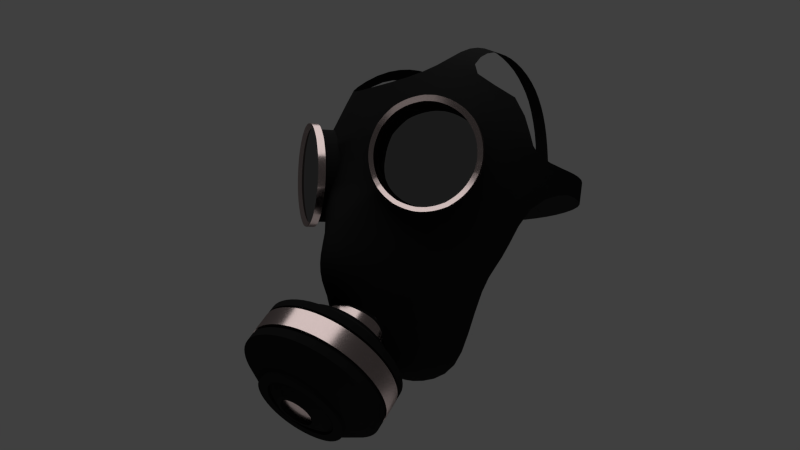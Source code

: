 # Source: gasmask.blend  (saved by Blender 2.73.0; exported with 4.5.12 LTS)
import bpy
from mathutils import Matrix  # noqa: F401  (used for matrix-valued properties, if any)

bpy.ops.wm.read_factory_settings(use_empty=True)
scene = bpy.context.scene
scene.name = 'Scene'

# ---- collections
col_collection_1 = bpy.data.collections.new('Collection 1'); scene.collection.children.link(col_collection_1)

# ---- materials (node trees are filled in below, after node groups)
mat_material_004 = bpy.data.materials.new('Material.004')
mat_material_004.alpha_threshold = 0.0
mat_material_004.roughness = 0.5
mat_material_005 = bpy.data.materials.new('Material.005')
mat_material_005.alpha_threshold = 0.0
mat_material_005.roughness = 0.5
mat_material_001 = bpy.data.materials.new('Material.001')
mat_material_001.alpha_threshold = 0.0
mat_material_001.roughness = 0.5
mat_material_002 = bpy.data.materials.new('Material.002')
mat_material_002.alpha_threshold = 0.0
mat_material_002.roughness = 0.5
mat_material_003 = bpy.data.materials.new('Material.003')
mat_material_003.alpha_threshold = 0.0
mat_material_003.roughness = 0.5

# ---- material node trees
mat_material_004.use_nodes = True; mat_material_004.node_tree.nodes.clear()
_N = mat_material_004.node_tree.nodes; _L = mat_material_004.node_tree.links
n0 = _N.new('ShaderNodeOutputMaterial'); n0.name = 'Material Output'; n0.location = (300, 300)
n1 = _N.new('ShaderNodeEmission'); n1.name = 'Emission'; n1.location = (110, 300)
n1.inputs[0].default_value = (0.8, 0.8, 0.8, 1.0)
n1.inputs[1].default_value = 2.0
_L.new(n1.outputs[0], n0.inputs[0])
n0.is_active_output = True
mat_material_005.use_nodes = True; mat_material_005.node_tree.nodes.clear()
_N = mat_material_005.node_tree.nodes; _L = mat_material_005.node_tree.links
n0 = _N.new('ShaderNodeOutputMaterial'); n0.name = 'Material Output'; n0.location = (300, 300)
n1 = _N.new('ShaderNodeBsdfDiffuse'); n1.name = 'Diffuse BSDF'; n1.location = (10, 300)
_L.new(n1.outputs[0], n0.inputs[0])
n0.is_active_output = True
mat_material_001.use_nodes = True; mat_material_001.node_tree.nodes.clear()
_N = mat_material_001.node_tree.nodes; _L = mat_material_001.node_tree.links
n0 = _N.new('ShaderNodeOutputMaterial'); n0.name = 'Material Output'; n0.location = (300, 300)
n1 = _N.new('ShaderNodeBsdfDiffuse'); n1.name = 'Diffuse BSDF'; n1.location = (10, 300)
n1.inputs[0].default_value = (0.007194, 0.007194, 0.007194, 1.0)
n1.inputs[1].default_value = 0.1062
_L.new(n1.outputs[0], n0.inputs[0])
n0.is_active_output = True
mat_material_002.use_nodes = True; mat_material_002.node_tree.nodes.clear()
_N = mat_material_002.node_tree.nodes; _L = mat_material_002.node_tree.links
n0 = _N.new('ShaderNodeOutputMaterial'); n0.name = 'Material Output'; n0.location = (300, 300)
n1 = _N.new('ShaderNodeBsdfGlass'); n1.name = 'Glass BSDF'; n1.location = (100, 300)
n1.distribution = 'BECKMANN'
n1.inputs[0].default_value = (0.2079, 0.2079, 0.2079, 1.0)
n1.inputs[2].default_value = 1.45
_L.new(n1.outputs[0], n0.inputs[0])
n0.is_active_output = True
mat_material_003.use_nodes = True; mat_material_003.node_tree.nodes.clear()
_N = mat_material_003.node_tree.nodes; _L = mat_material_003.node_tree.links
n0 = _N.new('ShaderNodeOutputMaterial'); n0.name = 'Material Output'; n0.location = (300, 300)
n1 = _N.new('ShaderNodeBsdfAnisotropic'); n1.name = 'Glossy BSDF'; n1.location = (100, 300)
n1.distribution = 'GGX'
n1.inputs[0].default_value = (0.4109, 0.3298, 0.3197, 1.0)
n1.inputs[1].default_value = 0.2236
_L.new(n1.outputs[0], n0.inputs[0])
n0.is_active_output = True

# ---- world
world_world = bpy.data.worlds.new('World'); scene.world = world_world
world_world.color = (0.05088, 0.05088, 0.05088)
world_world.use_sun_shadow = False
world_world.sun_shadow_jitter_overblur = 0.0
world_world.cycles.sampling_method = 'MANUAL'
world_world.cycles.sample_map_resolution = 256

# ---- cameras
cam_camera = bpy.data.cameras.new('Camera')
cam_camera.clip_end = 100.0
cam_camera.lens = 35.0
cam_camera.sensor_width = 32.0
cam_camera.sensor_height = 18.0
cam_camera.ortho_scale = 7.314
cam_camera.dof.focus_distance = 0.0

# ---- meshes
me_plane_002 = bpy.data.meshes.new('Plane.002')
me_plane_002.from_pydata([(-1.0, -1.0, 0.0), (1.0, -1.0, 0.0), (-1.0, 1.0, 0.0), (1.0, 1.0, 0.0)], [], [(0, 1, 3, 2)])
me_plane_002.materials.append(mat_material_004)
me_plane_002.use_remesh_preserve_volume = False
me_plane_002.use_remesh_preserve_attributes = False
me_plane_002.use_mirror_vertex_groups = False
me_plane_002.update()
me_plane_001 = bpy.data.meshes.new('Plane.001')
me_plane_001.from_pydata([(-1.0, -1.0, 0.0), (1.0, -1.0, 0.0), (-1.0, 1.0, 0.0), (1.0, 1.0, 0.0)], [], [(0, 1, 3, 2)])
me_plane_001.materials.append(mat_material_005)
me_plane_001.use_remesh_preserve_volume = False
me_plane_001.use_remesh_preserve_attributes = False
me_plane_001.use_mirror_vertex_groups = False
me_plane_001.update()
me_plane = bpy.data.meshes.new('Plane')
me_plane.from_pydata([(-0.6197, -0.2071, 0.4615), (0.0, 0.4167, 0.4175), (-0.6111, -0.1041, 0.4941), (-0.7639, -0.1041, 0.1993), (0.0, -0.6085, 0.2129), (-0.6173, -0.01223, 0.5013), (-0.7546, -0.2071, 0.1939), (-0.772, -0.01223, 0.2037), (-0.672, -0.402, 0.4151), (-0.6711, 0.1753, 0.5235), (-0.6642, -0.08915, 0.1456), (-0.6538, -0.2043, 0.1395), (-0.6732, 0.01345, 0.1505), (-0.7391, -0.5479, 0.3922), (-0.7595, 0.3415, 0.5505), (-0.8222, 0.1753, 0.2307), (-0.7707, -0.402, 0.2018), (-0.6718, -0.422, 0.1483), (-0.7386, -0.08915, 0.008482), (-0.7282, -0.2043, 0.002402), (-0.7293, 0.223, 0.1807), (-0.7477, 0.01345, 0.01341), (-0.7576, -0.5894, 0.3865), (-0.7617, 0.3482, 0.5537), (-0.9003, 0.3415, 0.2727), (-0.8091, -0.5479, 0.2218), (-0.7147, -0.585, 0.1707), (-0.7463, -0.422, 0.0112), (-0.773, -0.1017, 0.1054), (-0.7635, -0.2067, 0.09982), (-0.8166, 0.4086, 0.2275), (-0.8038, 0.223, 0.04358), (-0.7812, -0.008186, 0.1099), (-0.8189, -0.6817, 0.3823), (-0.858, 0.4995, 0.6343), (-0.9035, 0.3482, 0.2744), (-0.82, -0.5894, 0.2275), (-0.7269, -0.6313, 0.177), (-0.7891, -0.585, 0.03359), (-0.7799, -0.4051, 0.1078), (-0.8202, 0.4161, 0.2294), (-0.8911, 0.4086, 0.09042), (-0.8324, 0.1828, 0.1374), (0.0, -1.161, -0.1258), (-0.9887, 0.6237, 0.7116), (-1.013, 0.4995, 0.3339), (-0.8631, -0.6817, 0.2503), (-0.775, -0.7345, 0.2025), (-0.8013, -0.6313, 0.03997), (-0.819, -0.5538, 0.1283), (-0.874, -0.69, 0.1573), (-0.9427, 0.5851, 0.2959), (-0.8946, 0.4161, 0.09236), (-0.912, 0.3521, 0.1801), (-0.7805, -1.297, 0.2207), (-1.037, 0.6514, 0.7328), (-1.147, 0.6237, 0.4059), (-0.9006, -0.7621, 0.2703), (-0.817, -0.8243, 0.2249), (-0.8494, -0.7345, 0.06545), (-0.8301, -0.596, 0.1341), (-1.168, -1.059, 0.3152), (-1.092, 0.7238, 0.3764), (-1.017, 0.5851, 0.1588), (-0.9152, 0.3589, 0.1818), (-1.209, 0.6677, 0.3409), (-0.8669, -0.7621, 0.3869), (-0.7072, -1.851, 0.1089), (0.0, 1.442, 0.8228), (-1.192, 0.6514, 0.4306), (-0.9753, -0.8661, 0.3103), (-0.9004, -0.9405, 0.2695), (-0.8914, -0.8243, 0.08782), (-1.957, -1.164, 0.7436), (-0.9883, -0.8778, 0.2184), (-1.143, 0.7549, 0.4039), (-1.166, 0.7238, 0.2393), (-1.027, 0.513, 0.2424), (-2.337, 0.4503, 0.9501), (-0.9559, -0.8661, 0.4058), (0.0, -1.897, -0.4161), (-1.436, -1.897, 0.8511), (-0.8383, 1.512, 1.031), (-1.299, 0.7158, 0.4884), (-1.01, -0.9137, 0.3287), (-0.9386, -0.9937, 0.2901), (-0.9748, -0.9405, 0.1325), (-0.9122, -0.7719, 0.1777), (-1.533, -1.212, 0.5137), (-1.023, -0.9263, 0.2372), (-1.262, 0.8268, 0.4685), (-1.217, 0.7549, 0.2668), (-1.163, 0.6394, 0.3158), (-1.689, 0.807, 0.6003), (-0.9916, -0.9137, 0.4223), (-0.6388, -2.503, 0.0257), (-1.428, -1.194, 0.7951), (-1.278, -2.434, 0.8641), (-1.128, 0.7158, 0.8147), (-1.143, -1.038, 0.4005), (-1.087, -1.133, 0.3703), (-1.013, -0.9937, 0.1531), (-2.539, -0.3987, 1.059), (-1.832, -1.207, 0.6762), (-1.314, -1.148, 0.3946), (-1.159, -1.053, 0.3102), (-1.464, 0.7724, 0.5778), (-1.446, 0.89, 0.5684), (-1.336, 0.8268, 0.3314), (-2.004, 0.7321, 0.7705), (-1.486, 0.7909, 0.4909), (-1.126, -1.038, 0.4931), (0.0, -2.728, -0.3581), (-1.53, -1.208, 0.8918), (-1.386, -1.188, 0.7555), (-1.633, -2.538, 1.46), (-1.279, 0.7724, 0.9266), (-1.152, -1.044, 0.4054), (-1.097, -1.139, 0.3757), (-1.162, -1.133, 0.2332), (-2.538, -0.0109, 1.059), (-2.292, -0.9293, 0.926), (-2.037, -1.255, 0.7086), (-1.9, -1.301, 0.6346), (-1.657, -1.226, 0.5812), (-1.482, -1.206, 0.4861), (-1.332, -1.236, 0.3257), (-1.172, -1.139, 0.2387), (-1.636, 0.7913, 0.6705), (-1.638, 0.9112, 0.672), (-1.521, 0.89, 0.4313), (-1.318, 0.7332, 0.3998), (-1.881, 0.7746, 0.7041), (-2.158, 0.6378, 0.854), (-1.661, 0.8102, 0.5853), (-1.135, -1.044, 0.4982), (-0.5201, -3.153, 0.1465), (-0.5025, -3.134, 0.1172), (-0.4273, -3.083, 0.03911), (-0.3357, -3.031, -0.01733), (-0.2848, -3.016, -0.0416), (-0.7998, -3.339, 0.8719), (-1.677, -1.189, 1.023), (-1.51, -1.194, 0.6003), (-1.25, -1.131, 0.6201), (-1.46, -1.188, 0.5731), (-2.008, -1.826, 1.662), (-1.445, 0.7913, 1.029), (-1.295, -1.131, 0.4833), (-1.257, -1.236, 0.4628), (-2.487, 0.1803, 1.032), (-2.555, -0.2096, 1.068), (-2.487, -0.5993, 1.031), (-2.156, -1.056, 0.8521), (-2.085, -1.238, 0.7349), (-2.0, -1.149, 0.7676), (-1.962, -1.255, 0.8457), (-1.826, -1.301, 0.7717), (-1.708, -1.322, 0.5304), (-1.572, -1.307, 0.4564), (-1.516, -1.301, 0.4261), (-1.663, 0.7882, 0.6853), (-1.669, 0.9077, 0.6885), (-1.713, 0.9112, 0.5349), (-1.954, 0.8722, 0.6653), (-2.089, 0.8255, 0.7381), (-1.836, 0.7903, 0.6797), (-2.294, 0.511, 0.9268), (-2.258, 0.722, 0.8297), (-1.743, 0.9077, 0.5514), (-0.2313, -3.0, -0.06637), (-0.1179, -2.988, -0.102), (-4.304e-17, -2.993, -0.1235), (-0.5967, -3.397, 0.4398), (-0.6043, -3.347, 0.3796), (-0.5927, -3.261, 0.2985), (-0.5583, -3.196, 0.2038), (-1.632, -1.208, 0.6665), (-1.784, -1.147, 1.114), (-1.818, -1.133, 1.152), (-2.267, -1.953, 2.292), (-1.121, -3.375, 1.153), (-1.473, 0.7882, 1.043), (-1.442, -1.301, 0.5632), (-2.435, 0.2922, 1.003), (-2.619, 0.2202, 1.025), (-2.675, 0.01048, 1.055), (-2.694, -0.2075, 1.065), (-2.675, -0.415, 1.055), (-2.489, -0.5904, 1.033), (-2.404, -0.7752, 0.9865), (-2.002, -1.148, 0.7686), (-2.405, -0.997, 0.9087), (-2.256, -1.136, 0.8276), (-2.087, -1.237, 0.736), (-2.011, -1.238, 0.872), (-1.926, -1.147, 0.826), (-1.804, -1.189, 0.7598), (-1.634, -1.322, 0.6675), (-1.498, -1.307, 0.5935), (-1.807, 0.7718, 0.7632), (-1.83, 0.8894, 0.7755), (-1.904, 0.8894, 0.6385), (-1.88, 0.8722, 0.8023), (-2.014, 0.8255, 0.8752), (-2.407, 0.583, 0.9095), (-2.455, 0.5163, 0.9351), (-2.184, 0.722, 0.9668), (-0.4525, -4.147, 1.003), (-0.4532, -3.679, 0.6091), (-0.5025, -3.629, 0.5909), (-0.5583, -3.513, 0.5387), (-0.5927, -3.426, 0.4657), (-1.819, -1.132, 1.154), (-2.631, -1.085, 2.5), (-1.791, -2.682, 2.065), (-0.8156, -4.175, 1.329), (-1.248, 1.765, 1.477), (-1.657, 0.7564, 1.154), (-1.611, 0.7718, 1.132), (-2.405, 0.3566, 0.9867), (-2.562, 0.343, 0.9932), (-2.545, 0.2202, 1.162), (-2.601, 0.01048, 1.192), (-2.619, -0.2075, 1.202), (-2.601, -0.415, 1.192), (-2.674, -0.4254, 1.054), (-2.538, -0.4082, 1.059), (-2.621, -0.6251, 1.026), (-2.618, -0.6349, 1.024), (-2.527, -0.8279, 0.9751), (-2.33, -0.997, 1.046), (-2.181, -1.136, 0.9647), (-2.013, -1.237, 0.8731), (-1.969, -1.133, 0.8496), (-1.852, 0.7564, 0.7872), (-1.972, 0.7146, 0.8524), (-2.332, 0.583, 1.047), (-2.38, 0.5163, 1.072), (-2.529, 0.4136, 0.9753), (-2.124, 0.622, 0.9344), (-0.268, -3.823, 0.6649), (-0.3357, -3.787, 0.6484), (-0.4273, -3.721, 0.6084), (-2.406, -1.035, 1.885), (-1.216, -3.511, 1.323), (-1.774, 1.547, 1.719), (-2.487, 0.343, 1.13), (-2.447, 0.1728, 1.109), (-2.497, -0.01489, 1.136), (-2.514, -0.21, 1.145), (-2.497, -0.3957, 1.136), (-2.6, -0.4254, 1.191), (-2.547, -0.6251, 1.163), (-2.544, -0.6349, 1.161), (-2.453, -0.8279, 1.112), (-2.255, -0.9167, 1.005), (-2.122, -1.041, 0.9325), (-1.971, -1.132, 0.8505), (-2.257, 0.4976, 1.006), (-2.3, 0.4379, 1.029), (-2.454, 0.4136, 1.112), (-1.767, 0.7146, 1.236), (-0.748, -4.407, 1.624), (0.0, -4.152, 0.8447), (0.0, -3.927, 0.6559), (-1.969e-07, -3.927, 0.6559), (-0.1179, -3.894, 0.671), (-0.2313, -3.845, 0.6706), (-1.941, -1.041, 1.281), (-2.807, -0.17, 2.501), (-1.124, -4.278, 2.007), (-1.273, 2.242, 2.213), (-1.611, 2.097, 2.401), (-2.396, 0.2827, 1.081), (-2.24, 0.1728, 1.499), (-2.283, -0.01489, 1.537), (-2.3, -0.21, 1.546), (-2.497, -0.405, 1.135), (-2.449, -0.5838, 1.11), (-2.446, -0.5926, 1.108), (-2.365, -0.7654, 1.065), (-2.054, -0.9167, 1.385), (-2.063, 0.4976, 1.375), (-2.366, 0.3459, 1.065), (-1.918, 0.622, 1.32), (-0.5198, -4.334, 1.237), (0.0, -4.398, 1.146), (-2.41, -0.3697, 1.659), (-2.966, -0.374, 3.324), (-2.877, -0.8354, 3.324), (-1.473, -3.668, 1.967), (-2.254, 0.4425, 1.528), (-2.198, 0.2827, 1.457), (-2.291, -0.3957, 1.526), (-2.237, -0.5838, 1.508), (-2.234, -0.5926, 1.507), (-2.153, -0.7654, 1.462), (-2.115, 0.4379, 1.385), (-0.4987, -4.558, 2.039), (-2.764, 0.2033, 2.477), (-2.5, 1.108, 2.52), (-2.172, 0.3459, 1.436), (-2.29, -0.405, 1.526), (0.0, -4.591, 1.885), (-0.3667, -3.506, 0.01379), (-0.3907, -3.561, 0.07108), (-0.4233, -3.28, -0.1018), (0.0, -3.002, -0.1313), (-0.3989, -3.618, 0.1307), (-0.3907, -3.675, 0.1902), (-0.3667, -3.73, 0.2475), (-0.3276, -3.781, 0.3003), (-0.2749, -3.825, 0.3466), (-0.2108, -3.862, 0.3846), (-0.1377, -3.889, 0.4128), (-0.0583, -3.905, 0.4302), (0.0, -3.911, 0.436), (-0.0583, -3.331, -0.1689), (0.0, -3.325, -0.1747), (0.0, -3.265, -0.1172), (-0.0583, -3.271, -0.1113), (0.0, -3.851, 0.4936), (-0.0583, -3.845, 0.4877), (-0.1377, -3.829, 0.4704), (-0.2108, -3.802, 0.4421), (-0.2749, -3.765, 0.4042), (-0.3276, -3.721, 0.3579), (-0.3667, -3.67, 0.3051), (-0.3907, -3.615, 0.2478), (-0.3989, -3.558, 0.1882), (-0.3907, -3.501, 0.1286), (-0.3667, -3.446, 0.07135), (-0.3276, -3.396, 0.01856), (-0.2108, -3.315, -0.0657), (-0.1377, -3.288, -0.09392), (-0.2749, -3.351, -0.02772), (-0.239, -3.195, -0.1907), (-0.3372, -3.231, -0.1528), (-0.1179, -2.998, -0.1106), (-0.494, -3.34, -0.03963), (-0.5465, -3.408, 0.03128), (-0.5789, -3.481, 0.1082), (-0.5898, -3.558, 0.1882), (-0.5789, -3.635, 0.2682), (-0.5465, -3.709, 0.3452), (-0.494, -3.777, 0.4161), (-0.4233, -3.836, 0.4782), (-0.3372, -3.885, 0.5292), (-0.239, -3.922, 0.5671), (-0.1324, -3.944, 0.5904), (0.0, -3.951, 0.5983), (-0.1324, -3.173, -0.214), (0.0, -3.165, -0.2219), (0.0, -3.93, 0.6539), (-0.1179, -3.899, 0.6676), (-0.2313, -3.851, 0.6656), (-0.3357, -3.795, 0.6423), (-0.4273, -3.729, 0.6014), (-0.5025, -3.639, 0.5809), (-0.5583, -3.525, 0.5273), (-0.5927, -3.44, 0.4537), (-0.6043, -3.36, 0.3677), (-0.5927, -3.275, 0.2863), (-0.5583, -3.209, 0.1924), (-0.5025, -3.146, 0.1065), (-0.4273, -3.095, 0.02916), (-0.3357, -3.043, -0.02714), (-0.2313, -3.011, -0.07564), (-0.3276, -3.456, -0.03901), (-0.2108, -3.375, -0.1233), (-0.1377, -3.348, -0.1515), (-0.2749, -3.411, -0.08529), (-0.4929, -3.478, -0.01531), (-0.523, -3.547, 0.05624), (-0.5331, -3.618, 0.1307), (-0.523, -3.69, 0.2051), (-0.4929, -3.758, 0.2766), (-0.444, -3.821, 0.3426), (-0.3783, -3.877, 0.4004), (-0.2982, -3.922, 0.4478), (-0.2069, -3.956, 0.483), (-0.1077, -3.977, 0.5048), (0.0, -3.984, 0.5121), (-0.1077, -3.26, -0.2434), (0.0, -3.252, -0.2508), (-0.444, -3.415, -0.08126), (-0.2982, -3.314, -0.1865), (-0.2069, -3.28, -0.2217), (-0.3783, -3.36, -0.1391), (-0.4929, -3.524, -0.05934), (-0.523, -3.593, 0.01221), (-0.5331, -3.664, 0.08662), (-0.523, -3.736, 0.161), (-0.4929, -3.804, 0.2326), (-0.444, -3.867, 0.2985), (-0.3783, -3.923, 0.3563), (-0.2982, -3.968, 0.4038), (-0.2069, -4.002, 0.439), (-0.1077, -4.023, 0.4607), (0.0, -4.03, 0.4681), (-0.1077, -3.305, -0.2875), (0.0, -3.298, -0.2948), (-0.444, -3.461, -0.1253), (-0.2982, -3.36, -0.2305), (-0.2069, -3.326, -0.2658), (-0.3783, -3.406, -0.1831), (-0.8134, -3.463, -0.1815), (-0.8633, -3.577, -0.06293), (-0.8801, -3.695, 0.06036), (-0.8633, -3.813, 0.1836), (-0.8134, -3.927, 0.3022), (-0.7325, -4.031, 0.4114), (-0.6236, -4.123, 0.5072), (-0.491, -4.199, 0.5858), (-0.3396, -4.255, 0.6442), (-0.1754, -4.289, 0.6802), (0.0, -4.301, 0.6923), (-0.1753, -3.1, -0.5594), (0.0, -3.089, -0.5716), (-0.7325, -3.358, -0.2907), (-0.491, -3.191, -0.4651), (-0.3396, -3.135, -0.5235), (-0.6236, -3.266, -0.3865), (-0.8134, -3.439, -0.1584), (-0.8633, -3.553, -0.03983), (-0.8801, -3.671, 0.08345), (-0.8633, -3.789, 0.2067), (-0.8134, -3.903, 0.3253), (-0.7325, -4.007, 0.4345), (-0.6236, -4.099, 0.5303), (-0.491, -4.175, 0.6089), (-0.3396, -4.231, 0.6673), (-0.1754, -4.265, 0.7033), (0.0, -4.277, 0.7154), (-0.1753, -3.076, -0.5364), (0.0, -3.065, -0.5485), (-0.7325, -3.334, -0.2676), (-0.491, -3.167, -0.442), (-0.3396, -3.111, -0.5004), (-0.6236, -3.242, -0.3634), (-0.8481, -3.411, -0.1877), (-0.904, -3.538, -0.05476), (-0.9228, -3.671, 0.08345), (-0.904, -3.803, 0.2217), (-0.8481, -3.931, 0.3546), (-0.7574, -4.048, 0.477), (-0.6354, -4.151, 0.5844), (-0.4866, -4.236, 0.6725), (-0.3169, -4.298, 0.738), (-0.1328, -4.337, 0.7783), (0.0, -4.35, 0.7919), (-0.1328, -3.004, -0.6114), (0.0, -2.991, -0.625), (-0.7574, -3.293, -0.3101), (-0.4866, -3.106, -0.5056), (-0.3169, -3.043, -0.5711), (-0.6354, -3.19, -0.4175), (-0.8481, -3.448, -0.2233), (-0.904, -3.575, -0.09045), (-0.9228, -3.708, 0.04776), (-0.904, -3.84, 0.186), (-0.8481, -3.968, 0.3189), (-0.7574, -4.085, 0.4414), (-0.6354, -4.188, 0.5487), (-0.4866, -4.273, 0.6368), (-0.3169, -4.336, 0.7023), (-0.1328, -4.374, 0.7426), (0.0, -4.387, 0.7562), (-0.1328, -3.042, -0.6471), (0.0, -3.029, -0.6607), (-0.7574, -3.331, -0.3458), (-0.4866, -3.143, -0.5413), (-0.3169, -3.08, -0.6068), (-0.6354, -3.228, -0.4532), (-1.373, -3.53, -0.6204), (-1.456, -3.72, -0.4226), (-1.484, -3.917, -0.2168), (-1.456, -4.115, -0.01107), (-1.373, -4.304, 0.1868), (-1.238, -4.479, 0.3691), (-1.056, -4.633, 0.5289), (-0.8346, -4.758, 0.6601), (-0.582, -4.852, 0.7575), (-0.3079, -4.909, 0.8175), (0.0, -4.929, 0.8378), (-0.3079, -2.926, -1.251), (0.0, -2.906, -1.271), (-1.238, -3.356, -0.8027), (-0.8346, -3.077, -1.094), (-0.582, -2.983, -1.191), (-1.056, -3.202, -0.9625), (-1.373, -3.557, -0.6457), (-1.456, -3.747, -0.4478), (-1.484, -3.944, -0.2421), (-1.456, -4.141, -0.03634), (-1.373, -4.331, 0.1615), (-1.238, -4.506, 0.3438), (-1.056, -4.659, 0.5036), (-0.8346, -4.785, 0.6348), (-0.582, -4.878, 0.7323), (-0.3079, -4.936, 0.7923), (0.0, -4.955, 0.8125), (-0.3079, -2.952, -1.276), (0.0, -2.933, -1.297), (-1.238, -3.382, -0.828), (-0.8346, -3.103, -1.119), (-0.582, -3.01, -1.216), (-1.056, -3.229, -0.9878), (-1.373, -3.644, -0.7293), (-1.456, -3.834, -0.5315), (-1.484, -4.031, -0.3258), (-1.456, -4.228, -0.12), (-1.373, -4.418, 0.07784), (-1.238, -4.593, 0.2602), (-1.056, -4.746, 0.42), (-0.8346, -4.872, 0.5511), (-0.582, -4.965, 0.6486), (-0.3079, -5.023, 0.7086), (0.0, -5.042, 0.7289), (-0.3079, -3.039, -1.36), (0.0, -3.02, -1.38), (-1.238, -3.469, -0.9117), (-0.8346, -3.19, -1.203), (-0.582, -3.097, -1.3), (-1.056, -3.316, -1.071), (-1.325, -3.682, -0.6893), (-1.4, -3.853, -0.5111), (-1.425, -4.031, -0.3258), (-1.4, -4.209, -0.1404), (-1.325, -4.38, 0.03782), (-1.204, -4.537, 0.2021), (-1.04, -4.675, 0.346), (-0.8404, -4.789, 0.4642), (-0.6129, -4.873, 0.552), (-0.3659, -4.925, 0.606), (0.0, -4.942, 0.6243), (-0.3659, -3.138, -1.258), (0.0, -3.12, -1.276), (-1.204, -3.525, -0.8536), (-0.8404, -3.274, -1.116), (-0.6129, -3.189, -1.203), (-1.04, -3.387, -0.9975), (-1.325, -3.718, -0.723), (-1.4, -3.888, -0.5447), (-1.425, -4.066, -0.3594), (-1.4, -4.244, -0.174), (-1.325, -4.415, 0.004184), (-1.204, -4.572, 0.1684), (-1.04, -4.71, 0.3124), (-0.8404, -4.824, 0.4306), (-0.6129, -4.908, 0.5183), (-0.3659, -4.96, 0.5724), (0.0, -4.977, 0.5907), (-0.3659, -3.173, -1.291), (0.0, -3.155, -1.309), (-1.204, -3.56, -0.8872), (-0.8404, -3.309, -1.149), (-0.6129, -3.224, -1.237), (-1.04, -3.422, -1.031), (-1.375, -3.678, -0.7642), (-1.459, -3.868, -0.5658), (-1.487, -4.066, -0.3594), (-1.459, -4.264, -0.153), (-1.375, -4.454, 0.04543), (-1.24, -4.63, 0.2283), (-1.058, -4.783, 0.3886), (-0.8357, -4.91, 0.5202), (-0.5823, -5.003, 0.6179), (-0.3073, -5.061, 0.6781), (0.0, -5.081, 0.6984), (-0.3073, -3.071, -1.397), (0.0, -3.052, -1.417), (-1.24, -3.503, -0.9471), (-0.8356, -3.223, -1.239), (-0.5823, -3.129, -1.337), (-1.058, -3.349, -1.107), (-1.375, -3.977, -1.051), (-1.459, -4.168, -0.8528), (-1.487, -4.365, -0.6464), (-1.459, -4.563, -0.44), (-1.375, -4.754, -0.2416), (-1.24, -4.929, -0.05868), (-1.058, -5.083, 0.1016), (-0.8357, -5.209, 0.2332), (-0.5823, -5.303, 0.3309), (-0.3073, -5.36, 0.3911), (0.0, -5.38, 0.4115), (-0.3073, -3.371, -1.684), (0.0, -3.351, -1.704), (-1.24, -3.802, -1.234), (-0.8356, -3.522, -1.526), (-0.5823, -3.428, -1.624), (-1.058, -3.648, -1.394), (-1.354, -3.995, -1.033), (-1.433, -4.176, -0.8434), (-1.46, -4.365, -0.6464), (-1.433, -4.554, -0.4493), (-1.354, -4.736, -0.2598), (-1.224, -4.904, -0.08521), (-1.05, -5.05, 0.06786), (-0.8383, -5.171, 0.1935), (-0.5964, -5.26, 0.2868), (-0.3338, -5.315, 0.3443), (0.0, -5.334, 0.3637), (-0.3338, -3.415, -1.637), (0.0, -3.397, -1.656), (-1.224, -3.827, -1.208), (-0.8383, -3.56, -1.486), (-0.5963, -3.471, -1.58), (-1.05, -3.681, -1.361), (-1.354, -4.042, -1.078), (-1.433, -4.224, -0.8887), (-1.46, -4.413, -0.6916), (-1.433, -4.602, -0.4946), (-1.354, -4.783, -0.3051), (-1.224, -4.951, -0.1305), (-1.05, -5.098, 0.02259), (-0.8383, -5.218, 0.1482), (-0.5964, -5.308, 0.2416), (-0.3338, -5.363, 0.299), (0.0, -5.381, 0.3184), (-0.3338, -3.463, -1.682), (0.0, -3.444, -1.702), (-1.224, -3.875, -1.253), (-0.8383, -3.607, -1.531), (-0.5963, -3.518, -1.625), (-1.05, -3.728, -1.406), (-1.373, -4.027, -1.094), (-1.456, -4.216, -0.8967), (-1.483, -4.413, -0.6916), (-1.456, -4.609, -0.4866), (-1.373, -4.798, -0.2894), (-1.238, -4.973, -0.1076), (-1.057, -5.125, 0.05168), (-0.8362, -5.251, 0.1824), (-0.5844, -5.344, 0.2796), (-0.3112, -5.401, 0.3394), (0.0, -5.421, 0.3596), (-0.3112, -3.424, -1.723), (0.0, -3.405, -1.743), (-1.238, -3.853, -1.276), (-0.8362, -3.574, -1.566), (-0.5844, -3.481, -1.663), (-1.057, -3.7, -1.435), (-1.373, -4.156, -1.218), (-1.456, -4.345, -1.02), (-1.483, -4.542, -0.8153), (-1.456, -4.738, -0.6102), (-1.373, -4.927, -0.413), (-1.238, -5.102, -0.2312), (-1.057, -5.254, -0.07194), (-0.8362, -5.38, 0.05879), (-0.5844, -5.473, 0.1559), (-0.3112, -5.53, 0.2158), (0.0, -5.55, 0.236), (-0.3112, -3.553, -1.846), (0.0, -3.534, -1.866), (-1.238, -3.982, -1.399), (-0.8362, -3.703, -1.689), (-0.5844, -3.61, -1.786), (-1.057, -3.829, -1.559), (-0.8382, -4.597, -1.265), (-0.8916, -4.719, -1.138), (-0.9096, -4.846, -1.006), (-0.8916, -4.973, -0.8735), (-0.8382, -5.094, -0.7465), (-0.7515, -5.207, -0.6295), (-0.6348, -5.305, -0.5268), (-0.4927, -5.386, -0.4426), (-0.3305, -5.446, -0.3801), (-0.1545, -5.483, -0.3415), (0.0, -5.495, -0.3285), (-0.1545, -4.209, -1.67), (0.0, -4.197, -1.683), (-0.7515, -4.485, -1.382), (-0.4927, -4.306, -1.569), (-0.3305, -4.246, -1.631), (-0.6348, -4.387, -1.484), (-0.8382, -4.66, -1.325), (-0.8916, -4.782, -1.198), (-0.9096, -4.909, -1.066), (-0.8916, -5.036, -0.934), (-0.8382, -5.157, -0.8069), (-0.7515, -5.27, -0.6899), (-0.6348, -5.368, -0.5873), (-0.4927, -5.449, -0.503), (-0.3305, -5.509, -0.4405), (-0.1545, -5.546, -0.4019), (0.0, -5.558, -0.3889), (-0.1545, -4.272, -1.73), (0.0, -4.26, -1.743), (-0.7515, -4.548, -1.442), (-0.4927, -4.369, -1.629), (-0.3305, -4.309, -1.692), (-0.6348, -4.45, -1.545), (-0.6379, -4.711, -1.272), (-0.6803, -4.808, -1.171), (-0.6947, -4.909, -1.066), (-0.6803, -5.01, -0.9609), (-0.6379, -5.107, -0.8598), (-0.5689, -5.196, -0.7667), (-0.476, -5.274, -0.685), (-0.3629, -5.338, -0.618), (-0.2338, -5.386, -0.5682), (-0.09374, -5.416, -0.5375), (0.0, -5.426, -0.5272), (-0.09374, -4.402, -1.595), (0.0, -4.392, -1.605), (-0.5689, -4.622, -1.365), (-0.3629, -4.479, -1.514), (-0.2338, -4.431, -1.564), (-0.476, -4.543, -1.447), (-0.6379, -4.667, -1.23), (-0.6803, -4.764, -1.129), (-0.6947, -4.864, -1.023), (-0.6803, -4.965, -0.9183), (-0.6379, -5.062, -0.8172), (-0.5689, -5.151, -0.7241), (-0.476, -5.23, -0.6424), (-0.3629, -5.294, -0.5754), (-0.2338, -5.342, -0.5256), (-0.09374, -5.371, -0.4949), (0.0, -5.381, -0.4846), (-0.09374, -4.358, -1.552), (0.0, -4.348, -1.562), (-0.5689, -4.577, -1.323), (-0.3629, -4.435, -1.472), (-0.2338, -4.387, -1.521), (-0.476, -4.499, -1.404), (-0.3783, -4.845, -1.283), (-0.4037, -4.903, -1.222), (-0.4122, -4.963, -1.16), (-0.4037, -5.023, -1.097), (-0.3783, -5.081, -1.037), (-0.3372, -5.134, -0.9812), (-0.2819, -5.181, -0.9325), (-0.2145, -5.219, -0.8926), (-0.1375, -5.247, -0.8629), (-0.05407, -5.265, -0.8446), (0.0, -5.271, -0.8385), (-0.05406, -4.661, -1.475), (0.0, -4.655, -1.481), (-0.3372, -4.792, -1.338), (-0.2145, -4.707, -1.427), (-0.1375, -4.678, -1.456), (-0.2819, -4.745, -1.387), (-0.3093, -4.868, -1.259), (-0.3297, -4.914, -1.21), (-0.3366, -4.963, -1.16), (-0.3297, -5.011, -1.109), (-0.3093, -5.058, -1.06), (-0.2761, -5.101, -1.016), (-0.2314, -5.139, -0.9763), (-0.177, -5.169, -0.9441), (-0.1149, -5.192, -0.9201), (-0.04755, -5.207, -0.9054), (0.0, -5.211, -0.9004), (-0.04755, -4.719, -1.414), (0.0, -4.714, -1.419), (-0.2761, -4.825, -1.304), (-0.177, -4.756, -1.375), (-0.1149, -4.733, -1.399), (-0.2314, -4.787, -1.343), (-0.3093, -4.811, -1.204), (-0.3297, -4.857, -1.156), (-0.3366, -4.906, -1.105), (-0.3297, -4.954, -1.054), (-0.3093, -5.001, -1.006), (-0.2761, -5.044, -0.9609), (-0.2314, -5.082, -0.9216), (-0.177, -5.112, -0.8894), (-0.1149, -5.135, -0.8654), (-0.04755, -5.15, -0.8507), (0.0, -5.154, -0.8457), (-0.04755, -4.662, -1.359), (0.0, -4.657, -1.364), (-0.2761, -4.768, -1.249), (-0.177, -4.699, -1.32), (-0.1149, -4.676, -1.344), (-0.2314, -4.73, -1.288), (-0.3478, -1.875, -0.2632), (-0.3838, -1.228, -0.004684), (-0.3142, -2.508, -0.3236), (-0.4982, -3.784, 0.4233), (-0.5858, -3.637, 0.2708), (-0.597, -3.558, 0.1882), (-0.4982, -3.333, -0.04687), (-0.3365, -3.221, -0.1636), (-0.2351, -3.933, 0.5792), (-0.1252, -3.16, -0.2268), (-0.4253, -3.845, 0.4874), (-0.3365, -3.896, 0.5401), (-0.5524, -3.713, 0.3502), (-0.2351, -3.183, -0.2027), (-0.1252, -3.956, 0.6032), (-0.4253, -3.271, -0.111), (0.0, -3.152, -0.2349), (-0.5524, -3.403, 0.02629), (-0.5858, -3.479, 0.1057), (0.0, -3.964, 0.6114), (-0.6734, -2.173, 0.06778), (-1.358, -2.162, 0.8575), (-1.823, -2.177, 1.563), (0.0, -2.298, -0.4668), (-2.032, -2.313, 2.18), (-0.3312, -2.187, -0.3398), (-0.8818, -0.7219, 0.2603), (-0.8429, -0.7219, 0.3846), (-0.1739, -1.886, -0.3615), (-0.796, -0.7794, 0.2137), (-0.8704, -0.7794, 0.07664), (-0.8931, -0.731, 0.1675), (-0.1571, -2.618, -0.3627), (-0.3103, -3.024, -0.02946), (-0.1919, -1.195, -0.06526), (-0.1656, -2.243, -0.4251), (-2.852, -0.3798, 3.796), (-2.79, -0.8406, 3.78), (-1.155, 2.485, 2.873), (-1.499, 2.323, 2.97), (-2.587, -0.3992, 4.546), (-2.512, -0.8604, 4.534), (-2.182, -0.4191, 5.16), (-2.121, -0.8857, 5.13), (-1.456, -0.435, 5.754), (-1.401, -0.9038, 5.691), (-0.7013, -0.4463, 6.062), (-0.6111, -0.9179, 6.001), (0.0, -0.4497, 6.101), (0.0, -0.9214, 6.04), (-1.082, 2.547, 3.433), (-1.428, 2.364, 3.498), (-1.009, 2.495, 3.923), (-1.359, 2.321, 3.957), (-0.9188, 2.323, 4.477), (-1.274, 2.153, 4.485), (-0.8061, 2.088, 4.917), (-1.151, 1.914, 4.972), (-0.7152, 1.798, 5.291), (-1.045, 1.595, 5.328), (-0.5453, 1.359, 5.685), (-0.9216, 1.253, 5.63), (-0.4279, 0.9163, 5.936), (-0.7975, 0.7912, 5.884), (-0.2664, 0.1596, 6.13), (-0.6612, 0.0536, 6.082), (-1.659, -0.208, 0.5835)], [], [(0, 8, 13, 4), (6, 0, 2, 3), (3, 2, 5, 7), (0, 6, 16, 8), (6, 3, 10, 11), (3, 7, 12, 10), (9, 5, 2, 1), (7, 5, 9, 15), (16, 6, 11, 17), (11, 10, 18, 19), (7, 15, 20, 12), (10, 12, 21, 18), (8, 16, 25, 13), (15, 9, 14, 24), (25, 16, 17, 26), (17, 11, 19, 27), (19, 18, 28, 29), (15, 24, 30, 20), (12, 20, 31, 21), (18, 21, 32, 28), (4, 13, 22), (23, 35, 24, 14), (36, 25, 26, 37), (26, 17, 27, 38), (27, 19, 29, 39), (24, 35, 40, 30), (20, 30, 41, 31), (21, 31, 42, 32), (847, 103, 124, 88), (22, 36, 46, 33), (36, 22, 13, 25), (34, 45, 35, 23), (46, 36, 37, 47), (37, 26, 38, 48), (38, 27, 39, 49), (35, 45, 51, 40), (30, 40, 52, 41), (31, 41, 53, 42), (34, 44, 56, 45), (807, 46, 47, 810), (47, 37, 48, 59), (48, 38, 49, 60), (45, 56, 62, 51), (40, 51, 63, 52), (41, 52, 64, 53), (808, 807, 57, 66), (808, 815, 43, 33), (815, 809, 80, 43), (1, 34, 23, 14), (56, 44, 55, 69), (70, 57, 58, 71), (810, 47, 59, 811), (59, 48, 60, 50), (56, 69, 75, 62), (51, 62, 76, 63), (52, 63, 77, 64), (81, 113, 142, 178), (69, 55, 98, 83), (84, 70, 71, 85), (70, 79, 66, 57), (71, 58, 72, 86), (811, 59, 50, 812), (69, 83, 90, 75), (62, 75, 91, 76), (63, 76, 92, 77), (94, 111, 135, 54), (816, 813, 112, 804), (802, 97, 95, 801), (82, 182, 147, 116), (99, 84, 85, 100), (84, 94, 79, 70), (85, 71, 86, 101), (86, 72, 87, 74), (101, 86, 74, 89), (83, 106, 107, 90), (75, 90, 108, 91), (76, 91, 65, 92), (54, 135, 144), (802, 81, 146, 803), (83, 98, 116, 106), (117, 99, 100, 118), (99, 111, 94, 84), (100, 85, 101, 119), (122, 123, 103, 73), (126, 127, 61, 104), (127, 119, 105, 61), (119, 101, 89, 105), (106, 128, 129, 107), (90, 107, 130, 108), (91, 108, 131, 65), (95, 136, 137), (97, 141, 173, 174), (96, 143, 177, 113), (114, 145, 143, 96), (97, 115, 181, 141), (148, 117, 118, 149), (117, 135, 111, 99), (118, 100, 119, 127), (154, 122, 73, 155), (156, 157, 123, 122), (123, 158, 124, 103), (158, 159, 88, 124), (159, 160, 125, 88), (160, 126, 104, 125), (149, 118, 127, 126), (116, 147, 128, 106), (128, 161, 162, 129), (107, 129, 163, 130), (108, 130, 110, 131), (164, 165, 109, 132), (165, 168, 133, 109), (163, 169, 93, 134), (130, 163, 134, 110), (112, 140, 170, 171), (113, 177, 197, 142), (144, 148, 145, 114), (146, 81, 178, 179), (803, 805, 215, 115), (145, 148, 149, 183), (135, 117, 148, 144), (185, 186, 120, 150), (186, 187, 151, 120), (187, 188, 102, 151), (192, 193, 153, 121), (194, 154, 155, 191), (195, 156, 122, 154), (196, 197, 157, 156), (157, 198, 158, 123), (198, 199, 159, 158), (199, 183, 160, 159), (183, 149, 126, 160), (128, 147, 182, 161), (161, 200, 201, 162), (129, 162, 169, 163), (202, 164, 132, 166), (203, 204, 165, 164), (169, 202, 166, 93), (205, 206, 78, 167), (168, 205, 167, 133), (204, 207, 168, 165), (216, 208, 209, 210), (142, 197, 196, 178), (177, 143, 199, 198), (143, 145, 183, 199), (180, 146, 244, 214), (141, 181, 245, 216), (115, 215, 245, 181), (217, 218, 219, 182), (221, 185, 150, 184), (222, 223, 186, 185), (223, 224, 187, 186), (224, 225, 188, 187), (188, 226, 227, 102), (228, 229, 152, 189), (229, 230, 190, 152), (230, 192, 121, 190), (193, 194, 191, 153), (231, 232, 193, 192), (233, 195, 154, 194), (234, 196, 156, 195), (197, 177, 198, 157), (182, 219, 200, 161), (200, 235, 203, 201), (162, 201, 202, 169), (201, 203, 164, 202), (235, 236, 204, 203), (237, 238, 206, 205), (206, 239, 220, 78), (207, 237, 205, 168), (236, 240, 207, 204), (208, 241, 242), (178, 196, 234, 179), (179, 234, 258, 213), (246, 292, 298, 283), (218, 235, 200, 219), (239, 221, 184, 220), (247, 222, 185, 221), (248, 249, 223, 222), (249, 250, 224, 223), (250, 251, 225, 224), (225, 252, 226, 188), (226, 228, 189, 227), (253, 254, 229, 228), (254, 255, 230, 229), (255, 231, 192, 230), (232, 233, 194, 193), (256, 257, 232, 231), (258, 234, 195, 233), (235, 218, 262, 236), (259, 260, 238, 237), (238, 261, 239, 206), (240, 259, 237, 207), (236, 262, 285, 240), (216, 263, 286, 208), (208, 264, 265, 266, 267), (244, 296, 295, 288), (271, 263, 216), (246, 217, 272, 273), (261, 247, 221, 239), (274, 248, 222, 247), (251, 278, 252, 225), (252, 253, 228, 226), (279, 280, 254, 253), (280, 281, 255, 254), (281, 256, 231, 255), (257, 258, 233, 232), (260, 284, 261, 238), (287, 264, 208), (288, 270, 214, 244), (214, 270, 289, 290), (291, 271, 245), (284, 274, 247, 261), (275, 248, 274, 293), (276, 249, 248, 275), (277, 250, 249, 276), (294, 251, 250, 277), (251, 294, 303, 278), (278, 279, 253, 252), (279, 295, 296, 280), (280, 296, 297, 281), (257, 269, 213, 258), (282, 256, 281, 297), (269, 257, 256, 282), (283, 259, 240, 285), (298, 260, 259, 283), (260, 298, 302, 284), (287, 208, 286), (263, 299, 304, 286), (271, 299, 263), (270, 288, 292, 300), (246, 301, 300, 292), (293, 274, 284, 302), (288, 294, 277, 276), (278, 303, 295, 279), (304, 287, 286), (292, 293, 302, 298), (288, 295, 303, 294), (313, 312, 378, 379), (330, 331, 306, 309), (325, 326, 313, 314), (171, 172, 308, 339), (792, 791, 347, 348), (348, 347, 326, 325), (794, 790, 352, 337), (795, 789, 349, 350), (796, 788, 338, 307), (798, 787, 340, 341), (790, 797, 353, 352), (786, 799, 342, 343), (793, 785, 344, 345), (791, 784, 346, 347), (789, 792, 348, 349), (788, 794, 337, 338), (800, 795, 350, 351), (787, 796, 307, 340), (799, 798, 341, 342), (785, 786, 343, 344), (784, 793, 345, 346), (346, 345, 328, 327), (344, 343, 330, 329), (342, 341, 332, 331), (338, 337, 335, 334), (351, 350, 323, 322), (340, 307, 336, 333), (352, 353, 320, 321), (349, 348, 325, 324), (307, 338, 334, 336), (347, 346, 327, 326), (345, 344, 329, 328), (337, 352, 321, 335), (343, 342, 331, 330), (341, 340, 333, 332), (350, 349, 324, 323), (170, 171, 339, 368), (139, 814, 140, 170, 368, 367), (138, 139, 367, 366), (137, 138, 366, 365), (176, 136, 137, 365, 364), (175, 176, 364, 363), (174, 175, 363, 362), (212, 173, 174, 362, 361), (211, 212, 361, 360), (210, 211, 360, 359), (243, 209, 210, 359, 358), (242, 243, 358, 357), (268, 241, 242, 357, 356), (267, 268, 356, 355), (266, 267, 355, 354), (335, 321, 318, 371), (321, 320, 319, 318), (322, 323, 316, 317), (331, 332, 305, 306), (328, 329, 310, 311), (327, 328, 311, 312), (332, 333, 369, 305), (323, 324, 315, 316), (333, 336, 372, 369), (336, 334, 370, 372), (334, 335, 371, 370), (324, 325, 314, 315), (329, 330, 309, 310), (326, 327, 312, 313), (383, 382, 399, 400), (369, 372, 389, 386), (310, 309, 375, 376), (312, 311, 377, 378), (309, 306, 374, 375), (315, 314, 380, 381), (372, 370, 387, 389), (305, 369, 386, 373), (317, 316, 382, 383), (314, 313, 379, 380), (316, 315, 381, 382), (371, 318, 384, 388), (306, 305, 373, 374), (311, 310, 376, 377), (318, 319, 385, 384), (370, 371, 388, 387), (400, 399, 416, 417), (388, 384, 401, 405), (373, 386, 403, 390), (382, 381, 398, 399), (374, 373, 390, 391), (377, 376, 393, 394), (389, 387, 404, 406), (379, 378, 395, 396), (376, 375, 392, 393), (387, 388, 405, 404), (386, 389, 406, 403), (378, 377, 394, 395), (375, 374, 391, 392), (384, 385, 402, 401), (381, 380, 397, 398), (380, 379, 396, 397), (417, 416, 433, 434), (405, 401, 418, 422), (390, 403, 420, 407), (399, 398, 415, 416), (391, 390, 407, 408), (394, 393, 410, 411), (406, 404, 421, 423), (396, 395, 412, 413), (393, 392, 409, 410), (404, 405, 422, 421), (403, 406, 423, 420), (395, 394, 411, 412), (392, 391, 408, 409), (401, 402, 419, 418), (398, 397, 414, 415), (397, 396, 413, 414), (434, 433, 450, 451), (422, 418, 435, 439), (407, 420, 437, 424), (416, 415, 432, 433), (408, 407, 424, 425), (411, 410, 427, 428), (423, 421, 438, 440), (413, 412, 429, 430), (410, 409, 426, 427), (421, 422, 439, 438), (420, 423, 440, 437), (412, 411, 428, 429), (409, 408, 425, 426), (418, 419, 436, 435), (415, 414, 431, 432), (414, 413, 430, 431), (451, 450, 467, 468), (439, 435, 452, 456), (424, 437, 454, 441), (433, 432, 449, 450), (425, 424, 441, 442), (428, 427, 444, 445), (440, 438, 455, 457), (430, 429, 446, 447), (427, 426, 443, 444), (438, 439, 456, 455), (437, 440, 457, 454), (429, 428, 445, 446), (426, 425, 442, 443), (435, 436, 453, 452), (432, 431, 448, 449), (431, 430, 447, 448), (468, 467, 484, 485), (456, 452, 469, 473), (441, 454, 471, 458), (450, 449, 466, 467), (442, 441, 458, 459), (445, 444, 461, 462), (457, 455, 472, 474), (447, 446, 463, 464), (444, 443, 460, 461), (455, 456, 473, 472), (454, 457, 474, 471), (446, 445, 462, 463), (443, 442, 459, 460), (452, 453, 470, 469), (449, 448, 465, 466), (448, 447, 464, 465), (485, 484, 501, 502), (473, 469, 486, 490), (458, 471, 488, 475), (467, 466, 483, 484), (459, 458, 475, 476), (462, 461, 478, 479), (474, 472, 489, 491), (464, 463, 480, 481), (461, 460, 477, 478), (472, 473, 490, 489), (471, 474, 491, 488), (463, 462, 479, 480), (460, 459, 476, 477), (469, 470, 487, 486), (466, 465, 482, 483), (465, 464, 481, 482), (502, 501, 518, 519), (490, 486, 503, 507), (475, 488, 505, 492), (484, 483, 500, 501), (476, 475, 492, 493), (479, 478, 495, 496), (491, 489, 506, 508), (481, 480, 497, 498), (478, 477, 494, 495), (489, 490, 507, 506), (488, 491, 508, 505), (480, 479, 496, 497), (477, 476, 493, 494), (486, 487, 504, 503), (483, 482, 499, 500), (482, 481, 498, 499), (519, 518, 535, 536), (507, 503, 520, 524), (492, 505, 522, 509), (501, 500, 517, 518), (493, 492, 509, 510), (496, 495, 512, 513), (508, 506, 523, 525), (498, 497, 514, 515), (495, 494, 511, 512), (506, 507, 524, 523), (505, 508, 525, 522), (497, 496, 513, 514), (494, 493, 510, 511), (503, 504, 521, 520), (500, 499, 516, 517), (499, 498, 515, 516), (536, 535, 552, 553), (524, 520, 537, 541), (509, 522, 539, 526), (518, 517, 534, 535), (510, 509, 526, 527), (513, 512, 529, 530), (525, 523, 540, 542), (515, 514, 531, 532), (512, 511, 528, 529), (523, 524, 541, 540), (522, 525, 542, 539), (514, 513, 530, 531), (511, 510, 527, 528), (520, 521, 538, 537), (517, 516, 533, 534), (516, 515, 532, 533), (553, 552, 569, 570), (541, 537, 554, 558), (526, 539, 556, 543), (535, 534, 551, 552), (527, 526, 543, 544), (530, 529, 546, 547), (542, 540, 557, 559), (532, 531, 548, 549), (529, 528, 545, 546), (540, 541, 558, 557), (539, 542, 559, 556), (531, 530, 547, 548), (528, 527, 544, 545), (537, 538, 555, 554), (534, 533, 550, 551), (533, 532, 549, 550), (570, 569, 586, 587), (558, 554, 571, 575), (543, 556, 573, 560), (552, 551, 568, 569), (544, 543, 560, 561), (547, 546, 563, 564), (559, 557, 574, 576), (549, 548, 565, 566), (546, 545, 562, 563), (557, 558, 575, 574), (556, 559, 576, 573), (548, 547, 564, 565), (545, 544, 561, 562), (554, 555, 572, 571), (551, 550, 567, 568), (550, 549, 566, 567), (587, 586, 603, 604), (575, 571, 588, 592), (560, 573, 590, 577), (569, 568, 585, 586), (561, 560, 577, 578), (564, 563, 580, 581), (576, 574, 591, 593), (566, 565, 582, 583), (563, 562, 579, 580), (574, 575, 592, 591), (573, 576, 593, 590), (565, 564, 581, 582), (562, 561, 578, 579), (571, 572, 589, 588), (568, 567, 584, 585), (567, 566, 583, 584), (604, 603, 620, 621), (592, 588, 605, 609), (577, 590, 607, 594), (586, 585, 602, 603), (578, 577, 594, 595), (581, 580, 597, 598), (593, 591, 608, 610), (583, 582, 599, 600), (580, 579, 596, 597), (591, 592, 609, 608), (590, 593, 610, 607), (582, 581, 598, 599), (579, 578, 595, 596), (588, 589, 606, 605), (585, 584, 601, 602), (584, 583, 600, 601), (621, 620, 637, 638), (609, 605, 622, 626), (594, 607, 624, 611), (603, 602, 619, 620), (595, 594, 611, 612), (598, 597, 614, 615), (610, 608, 625, 627), (600, 599, 616, 617), (597, 596, 613, 614), (608, 609, 626, 625), (607, 610, 627, 624), (599, 598, 615, 616), (596, 595, 612, 613), (605, 606, 623, 622), (602, 601, 618, 619), (601, 600, 617, 618), (638, 637, 654, 655), (626, 622, 639, 643), (611, 624, 641, 628), (620, 619, 636, 637), (612, 611, 628, 629), (615, 614, 631, 632), (627, 625, 642, 644), (617, 616, 633, 634), (614, 613, 630, 631), (625, 626, 643, 642), (624, 627, 644, 641), (616, 615, 632, 633), (613, 612, 629, 630), (622, 623, 640, 639), (619, 618, 635, 636), (618, 617, 634, 635), (655, 654, 671, 672), (643, 639, 656, 660), (628, 641, 658, 645), (637, 636, 653, 654), (629, 628, 645, 646), (632, 631, 648, 649), (644, 642, 659, 661), (634, 633, 650, 651), (631, 630, 647, 648), (642, 643, 660, 659), (641, 644, 661, 658), (633, 632, 649, 650), (630, 629, 646, 647), (639, 640, 657, 656), (636, 635, 652, 653), (635, 634, 651, 652), (672, 671, 688, 689), (660, 656, 673, 677), (645, 658, 675, 662), (654, 653, 670, 671), (646, 645, 662, 663), (649, 648, 665, 666), (661, 659, 676, 678), (651, 650, 667, 668), (648, 647, 664, 665), (659, 660, 677, 676), (658, 661, 678, 675), (650, 649, 666, 667), (647, 646, 663, 664), (656, 657, 674, 673), (653, 652, 669, 670), (652, 651, 668, 669), (689, 688, 705, 706), (677, 673, 690, 694), (662, 675, 692, 679), (671, 670, 687, 688), (663, 662, 679, 680), (666, 665, 682, 683), (678, 676, 693, 695), (668, 667, 684, 685), (665, 664, 681, 682), (676, 677, 694, 693), (675, 678, 695, 692), (667, 666, 683, 684), (664, 663, 680, 681), (673, 674, 691, 690), (670, 669, 686, 687), (669, 668, 685, 686), (706, 705, 722, 723), (694, 690, 707, 711), (679, 692, 709, 696), (688, 687, 704, 705), (680, 679, 696, 697), (683, 682, 699, 700), (695, 693, 710, 712), (685, 684, 701, 702), (682, 681, 698, 699), (693, 694, 711, 710), (692, 695, 712, 709), (684, 683, 700, 701), (681, 680, 697, 698), (690, 691, 708, 707), (687, 686, 703, 704), (686, 685, 702, 703), (723, 722, 739, 740), (711, 707, 724, 728), (696, 709, 726, 713), (705, 704, 721, 722), (697, 696, 713, 714), (700, 699, 716, 717), (712, 710, 727, 729), (702, 701, 718, 719), (699, 698, 715, 716), (710, 711, 728, 727), (709, 712, 729, 726), (701, 700, 717, 718), (698, 697, 714, 715), (707, 708, 725, 724), (704, 703, 720, 721), (703, 702, 719, 720), (740, 739, 756, 757), (728, 724, 741, 745), (713, 726, 743, 730), (722, 721, 738, 739), (714, 713, 730, 731), (717, 716, 733, 734), (729, 727, 744, 746), (719, 718, 735, 736), (716, 715, 732, 733), (727, 728, 745, 744), (726, 729, 746, 743), (718, 717, 734, 735), (715, 714, 731, 732), (724, 725, 742, 741), (721, 720, 737, 738), (720, 719, 736, 737), (757, 756, 773, 774), (745, 741, 758, 762), (730, 743, 760, 747), (739, 738, 755, 756), (731, 730, 747, 748), (734, 733, 750, 751), (746, 744, 761, 763), (736, 735, 752, 753), (733, 732, 749, 750), (744, 745, 762, 761), (743, 746, 763, 760), (735, 734, 751, 752), (732, 731, 748, 749), (741, 742, 759, 758), (738, 737, 754, 755), (737, 736, 753, 754), (777, 780, 778, 779, 775, 776, 774, 773, 772, 771, 770, 769, 768, 767, 766, 765, 764), (762, 758, 775, 779), (747, 760, 777, 764), (756, 755, 772, 773), (748, 747, 764, 765), (751, 750, 767, 768), (763, 761, 778, 780), (753, 752, 769, 770), (750, 749, 766, 767), (761, 762, 779, 778), (760, 763, 780, 777), (752, 751, 768, 769), (749, 748, 765, 766), (758, 759, 776, 775), (755, 754, 771, 772), (754, 753, 770, 771), (801, 95, 783, 806), (54, 67, 781, 782), (79, 54, 782, 66), (245, 271, 216), (215, 291, 245), (97, 174, 175, 176), (95, 97, 176, 136), (173, 141, 211, 212), (141, 216, 210, 211), (209, 208, 242, 243), (241, 208, 267, 268), (783, 95, 139), (813, 783, 139, 814), (139, 95, 137, 138), (172, 112, 171), (359, 360, 793, 784), (361, 362, 786, 785), (363, 364, 798, 799), (365, 366, 796, 787), (354, 355, 795, 800), (367, 368, 794, 788), (356, 357, 792, 789), (358, 359, 784, 791), (360, 361, 785, 793), (362, 363, 799, 786), (339, 308, 797, 790), (364, 365, 787, 798), (366, 367, 788, 796), (355, 356, 789, 795), (368, 339, 790, 794), (357, 358, 791, 792), (67, 801, 806, 781), (146, 180, 805, 803), (97, 802, 803, 115), (81, 802, 801, 67), (809, 816, 804, 80), (781, 806, 816, 809), (112, 813, 814, 140), (806, 783, 813, 816), (72, 811, 812, 87), (58, 810, 811, 72), (782, 781, 809, 815), (66, 782, 815, 808), (33, 46, 807, 808), (57, 807, 810, 58), (290, 289, 817, 818), (273, 272, 819, 820), (818, 817, 821, 822), (822, 821, 823, 824), (824, 823, 825, 826), (826, 825, 827, 828), (828, 827, 829, 830), (820, 819, 831, 832), (832, 831, 833, 834), (834, 833, 835, 836), (836, 835, 837, 838), (838, 837, 839, 840), (840, 839, 841, 842), (842, 841, 843, 844), (844, 843, 845, 846), (827, 846, 845, 829), (293, 292, 276, 275), (292, 288, 276), (282, 297, 296, 244), (269, 282, 244, 213), (244, 146, 179, 213), (54, 96, 113, 81), (67, 54, 81), (96, 54, 144, 114), (79, 94, 54), (43, 4, 22, 33), (2, 0, 4, 1), (14, 9, 1), (68, 44, 34, 1), (82, 55, 44, 68), (55, 82, 116, 98), (82, 217, 182), (217, 246, 262, 218), (262, 246, 283, 285), (93, 847, 110, 134), (132, 847, 93, 166), (133, 847, 132, 109), (78, 847, 133, 167), (184, 847, 78, 220), (120, 847, 184, 150), (102, 847, 120, 151), (847, 190, 121, 153), (227, 189, 847, 102), (189, 152, 190, 847), (847, 153, 191, 155), (103, 847, 155, 73), (847, 88, 125, 104), (847, 104, 61, 105), (847, 105, 89, 74), (847, 74, 87, 812), (847, 812, 50, 60), (847, 60, 49, 39), (847, 39, 29, 28), (847, 28, 32, 42), (847, 42, 53, 64), (847, 64, 77, 92), (847, 92, 65, 131), (110, 847, 131)])
me_plane.polygons.foreach_set('use_smooth', [True] * 789)
me_plane.polygons.foreach_set('material_index', [0, 0, 0, 0, 2, 2, 0, 0, 2, 2, 2, 2, 0, 0, 2, 2, 2, 2, 2, 2, 0, 0, 2, 2, 2, 2, 2, 2, 1, 0, 0, 0, 2, 2, 2, 2, 2, 2, 0, 2, 2, 2, 2, 2, 2, 0, 0, 0, 0, 0, 2, 2, 2, 2, 2, 2, 0, 0, 2, 0, 2, 2, 2, 2, 2, 0, 0, 0, 0, 2, 0, 2, 2, 2, 2, 2, 2, 0, 0, 0, 2, 0, 2, 2, 2, 2, 2, 2, 2, 2, 0, 0, 0, 0, 0, 2, 0, 2, 2, 2, 2, 2, 2, 2, 2, 0, 2, 2, 2, 2, 2, 2, 2, 0, 0, 0, 0, 0, 2, 0, 2, 2, 2, 2, 2, 2, 2, 2, 2, 2, 2, 0, 2, 2, 2, 2, 2, 2, 2, 2, 0, 0, 2, 2, 0, 0, 0, 0, 2, 2, 2, 2, 2, 2, 2, 2, 2, 2, 2, 2, 2, 0, 2, 2, 2, 2, 2, 2, 2, 2, 0, 0, 0, 0, 0, 2, 2, 2, 2, 2, 2, 2, 2, 2, 2, 2, 2, 2, 0, 2, 2, 2, 0, 0, 0, 0, 0, 0, 2, 2, 2, 2, 2, 2, 2, 2, 2, 0, 0, 0, 0, 2, 0, 0, 0, 0, 0, 2, 0, 0, 0, 0, 0, 0, 0, 0, 0, 0, 0, 0, 0, 0, 0, 0, 0, 0, 0, 0, 2, 2, 0, 2, 2, 2, 2, 2, 2, 2, 2, 2, 2, 2, 2, 2, 2, 2, 2, 2, 2, 2, 2, 2, 2, 2, 2, 2, 2, 2, 2, 2, 2, 2, 2, 0, 0, 0, 0, 0, 0, 0, 0, 0, 0, 0, 0, 0, 0, 0, 2, 2, 2, 2, 2, 2, 2, 2, 2, 2, 2, 2, 2, 2, 0, 0, 0, 0, 0, 0, 0, 0, 0, 0, 0, 0, 0, 0, 0, 0, 0, 0, 0, 0, 0, 0, 0, 0, 0, 0, 0, 0, 0, 0, 0, 0, 0, 0, 0, 0, 0, 0, 0, 0, 0, 0, 0, 0, 0, 0, 0, 0, 0, 0, 0, 0, 0, 0, 0, 0, 0, 0, 0, 0, 0, 0, 0, 0, 0, 0, 0, 0, 0, 0, 0, 0, 0, 0, 0, 0, 0, 0, 0, 0, 0, 0, 0, 0, 0, 0, 0, 0, 0, 0, 0, 0, 0, 0, 0, 0, 0, 0, 0, 0, 0, 0, 0, 0, 0, 0, 0, 0, 0, 0, 0, 0, 0, 0, 0, 0, 0, 0, 0, 0, 0, 0, 0, 0, 0, 0, 0, 0, 0, 0, 0, 0, 0, 0, 0, 0, 0, 0, 0, 0, 0, 0, 0, 0, 0, 0, 0, 0, 0, 0, 0, 0, 0, 0, 0, 0, 0, 0, 0, 0, 2, 0, 0, 0, 0, 0, 0, 0, 0, 0, 0, 0, 0, 0, 0, 0, 2, 2, 2, 2, 2, 2, 2, 2, 2, 2, 2, 2, 2, 2, 2, 2, 2, 2, 2, 2, 2, 2, 2, 2, 2, 2, 2, 2, 2, 2, 2, 2, 0, 2, 2, 2, 2, 2, 2, 2, 2, 2, 2, 2, 2, 2, 2, 2, 0, 0, 0, 0, 0, 0, 0, 0, 0, 0, 0, 0, 0, 0, 0, 0, 0, 0, 0, 0, 0, 0, 0, 0, 0, 0, 0, 0, 0, 0, 0, 0, 0, 0, 0, 0, 0, 0, 0, 0, 0, 0, 0, 0, 0, 0, 0, 0, 0, 0, 0, 0, 0, 0, 0, 0, 0, 0, 0, 0, 0, 0, 0, 0, 0, 0, 0, 0, 0, 0, 0, 0, 0, 0, 0, 0, 0, 0, 0, 0, 0, 0, 0, 0, 0, 0, 0, 0, 0, 0, 0, 0, 0, 0, 0, 0, 0, 0, 0, 0, 0, 0, 0, 0, 0, 0, 0, 0, 0, 0, 0, 0, 0, 0, 0, 0, 0, 0, 0, 0, 0, 0, 0, 0, 0, 0, 0, 0, 0, 0, 0, 0, 0, 0, 0, 0, 0, 0, 0, 0, 0, 0, 0, 0, 2, 0, 0, 0, 0, 0, 0, 0, 0, 0, 0, 0, 0, 0, 0, 0, 0, 0, 0, 0, 0, 0, 0, 0, 0, 0, 0, 0, 0, 0, 0, 2, 2, 2, 2, 2, 2, 2, 2, 2, 2, 2, 2, 2, 2, 2, 2, 0, 0, 0, 0, 0, 0, 0, 0, 2, 2, 0, 0, 0, 2, 0, 0, 0, 0, 0, 0, 0, 0, 0, 0, 0, 0, 0, 0, 0, 0, 0, 0, 0, 0, 0, 0, 0, 0, 0, 0, 0, 0, 0, 0, 0, 0, 0, 0, 1, 1, 1, 1, 1, 1, 1, 1, 1, 1, 1, 1, 1, 1, 1, 1, 1, 1, 1, 1, 1, 1, 1, 1])
me_plane.materials.append(mat_material_001)
me_plane.materials.append(mat_material_002)
me_plane.materials.append(mat_material_003)
me_plane.use_remesh_preserve_volume = False
me_plane.use_remesh_preserve_attributes = False
me_plane.use_mirror_vertex_groups = False
me_plane.update()
me_sphere = bpy.data.meshes.new('Sphere')
me_sphere.from_pydata([(-0.1951, 0.0, 0.9808), (-0.3827, 0.0, 0.9239), (-0.5556, 0.0, 0.8315), (-0.7071, 0.0, 0.7071), (-0.8315, 0.0, 0.5556), (-0.9239, 0.0, 0.3827), (-0.9808, 0.0, 0.1951), (-1.0, 0.0, 7.55e-08), (-0.9807, -3.7e-05, -0.1952), (-0.9189, -0.006035, -0.3909), (-0.8243, -0.0186, -0.502), (-0.7006, -0.03366, -0.6318), (-0.5523, -0.06764, -0.7391), (-0.3421, -0.08194, -1.018), (-0.1708, -0.03719, -1.057), (-0.1913, 0.03806, 0.9808), (-0.3753, 0.07466, 0.9239), (-0.5449, 0.1084, 0.8315), (-0.6935, 0.1379, 0.7071), (-0.8155, 0.1622, 0.5556), (-0.9061, 0.1802, 0.3827), (-0.9619, 0.1913, 0.1951), (-0.9808, 0.1951, 7.55e-08), (-0.9579, 0.1877, -0.2098), (-0.8657, 0.1435, -0.527), (-0.7566, 0.1001, -0.7204), (-0.6472, 0.05755, -0.7912), (-0.5201, 0.004455, -0.8486), (-0.323, -0.01774, -1.09), (-0.1609, -0.007429, -1.084), (-0.1802, 0.07466, 0.9808), (-0.3536, 0.1464, 0.9239), (-0.5133, 0.2126, 0.8315), (-0.6533, 0.2706, 0.7071), (-0.7682, 0.3182, 0.5556), (-0.8536, 0.3536, 0.3827), (-0.9061, 0.3753, 0.1951), (-0.9239, 0.3827, 7.55e-08), (-0.8958, 0.3661, -0.2332), (-0.7843, 0.2869, -0.6454), (-0.6864, 0.2284, -0.8746), (-0.5957, 0.1492, -0.9203), (-0.4557, 0.08644, -1.037), (-0.2888, 0.0532, -1.146), (-0.1459, 0.02499, -1.098), (-0.1622, 0.1084, 0.9808), (-0.3182, 0.2126, 0.9239), (-0.4619, 0.3087, 0.8315), (-0.5879, 0.3928, 0.7071), (-0.6913, 0.4619, 0.5556), (-0.7682, 0.5133, 0.3827), (-0.8155, 0.5449, 0.1951), (-0.8316, 0.5554, -0.001455), (-0.8045, 0.5304, -0.2759), (-0.6668, 0.3676, -0.8935), (-0.608, 0.3313, -1.017), (-0.4908, 0.2602, -1.165), (-0.3545, 0.1832, -1.229), (-0.2339, 0.1128, -1.205), (-0.1257, 0.05882, -1.102), (-0.1379, 0.1379, 0.9808), (-0.2706, 0.2706, 0.9239), (-0.3928, 0.3928, 0.8315), (-0.5, 0.5, 0.7071), (-0.5879, 0.5879, 0.5556), (-0.6533, 0.6533, 0.3827), (-0.6935, 0.6935, 0.1951), (-0.7082, 0.7055, -0.01567), (-0.6822, 0.6528, -0.426), (-0.5764, 0.5133, -0.9233), (-0.4777, 0.4408, -1.177), (-0.3536, 0.324, -1.333), (-0.2602, 0.2372, -1.312), (-0.1788, 0.1617, -1.219), (-0.102, 0.09155, -1.094), (-0.1084, 0.1622, 0.9808), (-0.2126, 0.3182, 0.9239), (-0.3087, 0.4619, 0.8315), (-0.3928, 0.5879, 0.7071), (-0.4619, 0.6913, 0.5556), (-0.5133, 0.7682, 0.3827), (-0.5449, 0.8155, 0.1942), (-0.5559, 0.8315, -0.1082), (-0.5403, 0.7266, -0.6961), (-0.4295, 0.6454, -1.156), (-0.2849, 0.4859, -1.463), (-0.2322, 0.3978, -1.398), (-0.19, 0.3132, -1.283), (-0.132, 0.2108, -1.191), (-0.0771, 0.1198, -1.08), (-0.07466, 0.1802, 0.9808), (-0.1464, 0.3536, 0.9239), (-0.2126, 0.5133, 0.8315), (-0.2706, 0.6533, 0.7071), (-0.3182, 0.7682, 0.5556), (-0.3536, 0.8536, 0.3827), (-0.3736, 0.9099, 0.1827), (-0.396, 0.9338, -0.3591), (-0.3775, 0.8952, -0.7863), (-0.2261, 0.7065, -1.429), (-0.15, 0.5617, -1.505), (-0.1237, 0.4535, -1.42), (-0.118, 0.3676, -1.253), (-0.0909, 0.2574, -1.137), (-0.05165, 0.1404, -1.067), (-0.03806, 0.1913, 0.9808), (-0.07466, 0.3753, 0.9239), (-0.1084, 0.5449, 0.8315), (-0.1379, 0.6935, 0.7071), (-0.1622, 0.8155, 0.5556), (-0.1802, 0.9061, 0.3827), (-0.1886, 0.9692, 0.1678), (-0.257, 0.9525, -0.5542), (-0.08295, 0.9698, -0.8665), (-0.09701, 0.7876, -1.447), (-0.07924, 0.6223, -1.49), (-0.05692, 0.4927, -1.411), (-0.05488, 0.4002, -1.224), (-0.04678, 0.2876, -1.097), (-0.02596, 0.1526, -1.06), (3.266e-07, 0.1951, 0.9808), (3.192e-07, 0.3827, 0.9239), (3.117e-07, 0.5556, 0.8315), (3.192e-07, 0.7071, 0.7071), (3.341e-07, 0.8315, 0.5556), (2.745e-07, 0.9239, 0.3827), (3.823e-07, 0.9859, 0.1575), (4.629e-07, 0.9404, -0.5661), (-2.243e-07, 0.9848, -0.7593), (-1.46e-05, 0.8329, -1.456), (-0.0002582, 0.6531, -1.464), (-0.0002865, 0.5098, -1.399), (-0.0003243, 0.4113, -1.213), (-0.0002796, 0.2977, -1.082), (-0.0001046, 0.1565, -1.057), (0.03806, 0.1913, 0.9808), (0.07466, 0.3753, 0.9239), (0.1084, 0.5449, 0.8315), (0.138, 0.6935, 0.7071), (0.1622, 0.8155, 0.5556), (0.1802, 0.9061, 0.3827), (0.1886, 0.9692, 0.1678), (0.257, 0.9525, -0.5542), (0.08295, 0.9698, -0.8665), (0.09702, 0.7877, -1.447), (0.07905, 0.6228, -1.49), (0.05645, 0.4926, -1.41), (0.05438, 0.3999, -1.222), (0.04635, 0.2874, -1.096), (0.02582, 0.1525, -1.059), (0.07466, 0.1802, 0.9808), (0.1464, 0.3536, 0.9239), (0.2126, 0.5133, 0.8315), (0.2706, 0.6533, 0.7071), (0.3182, 0.7682, 0.5556), (0.3536, 0.8536, 0.3827), (0.3736, 0.9099, 0.1827), (0.396, 0.9338, -0.3591), (0.3775, 0.8952, -0.7863), (0.2261, 0.7064, -1.429), (0.1496, 0.5613, -1.504), (0.1234, 0.453, -1.419), (0.118, 0.3669, -1.25), (0.09082, 0.2568, -1.136), (0.05168, 0.1402, -1.067), (0.1084, 0.1622, 0.9808), (0.2126, 0.3182, 0.9239), (0.3087, 0.4619, 0.8315), (0.3928, 0.5879, 0.7071), (0.4619, 0.6913, 0.5556), (0.5133, 0.7682, 0.3827), (0.5449, 0.8155, 0.1942), (0.5559, 0.8315, -0.1082), (0.5403, 0.7266, -0.6961), (0.4296, 0.6454, -1.156), (0.2861, 0.4855, -1.458), (0.2332, 0.3964, -1.394), (0.1902, 0.3107, -1.281), (0.1323, 0.2094, -1.189), (0.07727, 0.1193, -1.079), (0.138, 0.1379, 0.9808), (0.2706, 0.2706, 0.9239), (0.3928, 0.3928, 0.8315), (0.5, 0.5, 0.7071), (0.5879, 0.5879, 0.5556), (0.6533, 0.6533, 0.3827), (0.6935, 0.6935, 0.1951), (0.7082, 0.7055, -0.01567), (0.6822, 0.6528, -0.426), (0.5764, 0.5133, -0.9233), (0.4794, 0.4407, -1.171), (0.3543, 0.3211, -1.33), (0.2614, 0.2353, -1.306), (0.1797, 0.1603, -1.216), (0.1022, 0.09114, -1.094), (0.1622, 0.1084, 0.9808), (0.3182, 0.2126, 0.9239), (0.4619, 0.3087, 0.8315), (0.5879, 0.3928, 0.7071), (0.6913, 0.4619, 0.5556), (0.7682, 0.5133, 0.3827), (0.8155, 0.5449, 0.1951), (0.8316, 0.5554, -0.001455), (0.8045, 0.5304, -0.2759), (0.6668, 0.3676, -0.8935), (0.608, 0.3313, -1.017), (0.492, 0.2595, -1.16), (0.356, 0.1823, -1.223), (0.2345, 0.112, -1.202), (0.1257, 0.05867, -1.102), (0.1802, 0.07466, 0.9808), (0.3536, 0.1464, 0.9239), (0.5133, 0.2126, 0.8315), (0.6533, 0.2706, 0.7071), (0.7682, 0.3182, 0.5556), (0.8536, 0.3536, 0.3827), (0.9061, 0.3753, 0.1951), (0.9239, 0.3827, 7.55e-08), (0.8958, 0.3661, -0.2332), (0.7843, 0.2869, -0.6454), (0.6864, 0.2284, -0.8746), (0.5957, 0.1492, -0.9203), (0.4557, 0.08641, -1.037), (0.2888, 0.05304, -1.146), (0.1459, 0.02498, -1.098), (0.1913, 0.03806, 0.9808), (0.3753, 0.07466, 0.9239), (0.5449, 0.1084, 0.8315), (0.6935, 0.1379, 0.7071), (0.8155, 0.1622, 0.5556), (0.9061, 0.1802, 0.3827), (0.9619, 0.1913, 0.1951), (0.9808, 0.1951, 7.55e-08), (0.9579, 0.1877, -0.2098), (0.8657, 0.1435, -0.527), (0.7566, 0.1001, -0.7204), (0.6472, 0.05755, -0.7912), (0.5201, 0.004455, -0.8486), (0.3229, -0.01775, -1.09), (0.1609, -0.00743, -1.084), (0.1951, -7.212e-09, 0.9808), (0.3827, 4.122e-08, 0.9239), (0.5556, 2.632e-08, 0.8315), (0.7071, -2.584e-08, 0.7071), (0.8315, -8.544e-08, 0.5556), (0.9239, 6.357e-08, 0.3827), (0.9808, -8.544e-08, 0.1951), (1.0, -1.003e-07, 7.55e-08), (0.9807, -3.708e-05, -0.1952), (0.9189, -0.006035, -0.3909), (0.8243, -0.0186, -0.502), (0.7006, -0.03366, -0.6318), (0.5523, -0.06764, -0.7391), (0.3421, -0.08194, -1.018), (0.1708, -0.03719, -1.057), (0.1913, -0.03806, 0.9808), (0.3753, -0.07466, 0.9239), (0.5449, -0.1084, 0.8315), (0.6935, -0.1379, 0.7071), (0.8155, -0.1622, 0.5556), (0.9061, -0.1802, 0.3827), (0.9619, -0.1913, 0.1951), (0.9808, -0.1951, 7.55e-08), (0.9619, -0.1913, -0.1951), (0.9069, -0.1809, -0.3717), (0.8215, -0.1682, -0.4588), (0.7009, -0.1501, -0.5759), (0.5499, -0.1374, -0.6671), (0.3547, -0.1276, -0.9008), (0.1742, -0.06469, -1.023), (0.1802, -0.07466, 0.9808), (0.3536, -0.1464, 0.9239), (0.5133, -0.2126, 0.8315), (0.6533, -0.2706, 0.7071), (0.7682, -0.3182, 0.5556), (0.8536, -0.3536, 0.3827), (0.9061, -0.3753, 0.1951), (0.9239, -0.3827, 7.55e-08), (0.9061, -0.3753, -0.1951), (0.8537, -0.3537, -0.3805), (0.7711, -0.3209, -0.5087), (0.6597, -0.2746, -0.5756), (0.5164, -0.2149, -0.6326), (0.3452, -0.1661, -0.8219), (0.1692, -0.09102, -0.9919), (0.1622, -0.1084, 0.9808), (0.3182, -0.2126, 0.9239), (0.4619, -0.3087, 0.8315), (0.5879, -0.3928, 0.7071), (0.6913, -0.4619, 0.5556), (0.7682, -0.5133, 0.3827), (0.8155, -0.5449, 0.1951), (0.8315, -0.5556, 7.55e-08), (0.8155, -0.5449, -0.1951), (0.7682, -0.5133, -0.3827), (0.6919, -0.4615, -0.5376), (0.6092, -0.3845, -0.5575), (0.4691, -0.299, -0.634), (0.3141, -0.2125, -0.7958), (0.1557, -0.1164, -0.9689), (0.138, -0.1379, 0.9808), (0.2706, -0.2706, 0.9239), (0.3928, -0.3928, 0.8315), (0.5, -0.5, 0.7071), (0.5879, -0.5879, 0.5556), (0.6533, -0.6533, 0.3827), (0.6935, -0.6935, 0.1951), (0.7071, -0.7071, 7.55e-08), (0.6935, -0.6935, -0.1951), (0.6533, -0.6533, -0.3827), (0.5896, -0.5863, -0.5352), (0.5258, -0.4865, -0.5436), (0.4058, -0.3781, -0.6333), (0.2676, -0.2625, -0.7916), (0.1345, -0.1402, -0.9556), (0.1084, -0.1622, 0.9808), (0.2126, -0.3182, 0.9239), (0.3087, -0.4619, 0.8315), (0.3928, -0.5879, 0.7071), (0.4619, -0.6913, 0.5556), (0.5133, -0.7682, 0.3827), (0.5449, -0.8155, 0.1951), (0.5556, -0.8315, 7.55e-08), (0.5449, -0.8155, -0.1951), (0.5133, -0.7682, -0.3827), (0.4618, -0.6906, -0.5449), (0.4068, -0.5772, -0.5762), (0.3113, -0.4499, -0.6729), (0.2097, -0.309, -0.7988), (0.1067, -0.1614, -0.9518), (9.861e-08, -0.004645, -1.011), (0.07466, -0.1802, 0.9808), (0.1464, -0.3536, 0.9239), (0.2126, -0.5133, 0.8315), (0.2706, -0.6533, 0.7071), (0.3182, -0.7682, 0.5556), (0.3536, -0.8536, 0.3827), (0.3753, -0.9061, 0.1951), (0.3827, -0.9239, 7.55e-08), (0.3753, -0.9061, -0.1951), (0.3536, -0.8536, -0.3827), (0.3181, -0.768, -0.5531), (0.2696, -0.6496, -0.6574), (0.21, -0.5048, -0.7164), (0.1441, -0.346, -0.8205), (0.07389, -0.1786, -0.9545), (0.03806, -0.1913, 0.9808), (0.07466, -0.3753, 0.9239), (0.1084, -0.5449, 0.8315), (0.1379, -0.6935, 0.7071), (0.1622, -0.8155, 0.5556), (0.1802, -0.9061, 0.3827), (0.1913, -0.9619, 0.1951), (0.1951, -0.9808, 7.55e-08), (0.1913, -0.9619, -0.1951), (0.1802, -0.9061, -0.3827), (0.1622, -0.8155, -0.5556), (0.1377, -0.6926, -0.6942), (0.1071, -0.5408, -0.7754), (0.07342, -0.3704, -0.8573), (0.03775, -0.1897, -0.9586), (3.117e-07, -0.1951, 0.9808), (2.819e-07, -0.3827, 0.9239), (2.819e-07, -0.5556, 0.8315), (1.851e-07, -0.7071, 0.7071), (1.404e-07, -0.8315, 0.5556), (3.192e-07, -0.9239, 0.3827), (9.567e-08, -0.9808, 0.1951), (1.404e-07, -1.0, 7.55e-08), (9.567e-08, -0.9808, -0.1951), (3.192e-07, -0.9239, -0.3827), (1.404e-07, -0.8315, -0.5556), (1.849e-07, -0.707, -0.7057), (2.569e-07, -0.5535, -0.804), (2.488e-07, -0.3792, -0.876), (3.13e-07, -0.1936, -0.9602), (-0.03806, -0.1913, 0.9808), (-0.07466, -0.3753, 0.9239), (-0.1084, -0.5449, 0.8315), (-0.1379, -0.6935, 0.7071), (-0.1622, -0.8155, 0.5556), (-0.1802, -0.9061, 0.3827), (-0.1913, -0.9619, 0.1951), (-0.1951, -0.9808, 7.55e-08), (-0.1913, -0.9619, -0.1951), (-0.1802, -0.9061, -0.3827), (-0.1622, -0.8155, -0.5556), (-0.1377, -0.6926, -0.6942), (-0.1071, -0.5408, -0.7754), (-0.07342, -0.3704, -0.8573), (-0.03775, -0.1897, -0.9586), (-0.07466, -0.1802, 0.9808), (-0.1464, -0.3536, 0.9239), (-0.2126, -0.5133, 0.8315), (-0.2706, -0.6533, 0.7071), (-0.3182, -0.7682, 0.5556), (-0.3536, -0.8536, 0.3827), (-0.3753, -0.9061, 0.1951), (-0.3827, -0.9239, 7.55e-08), (-0.3753, -0.9061, -0.1951), (-0.3536, -0.8536, -0.3827), (-0.3181, -0.768, -0.5531), (-0.2696, -0.6496, -0.6574), (-0.21, -0.5048, -0.7164), (-0.1441, -0.346, -0.8205), (-0.07389, -0.1786, -0.9545), (-0.1084, -0.1622, 0.9808), (-0.2126, -0.3182, 0.9239), (-0.3087, -0.4619, 0.8315), (-0.3928, -0.5879, 0.7071), (-0.4619, -0.6913, 0.5556), (-0.5133, -0.7682, 0.3827), (-0.5449, -0.8155, 0.1951), (-0.5556, -0.8315, 7.55e-08), (-0.5449, -0.8155, -0.1951), (-0.5133, -0.7682, -0.3827), (-0.4618, -0.6906, -0.5449), (-0.4068, -0.5772, -0.5762), (-0.3113, -0.4499, -0.6729), (-0.2097, -0.309, -0.7988), (-0.1067, -0.1614, -0.9518), (-0.1379, -0.1379, 0.9808), (-0.2706, -0.2706, 0.9239), (-0.3928, -0.3928, 0.8315), (-0.5, -0.5, 0.7071), (-0.5879, -0.5879, 0.5556), (-0.6533, -0.6533, 0.3827), (-0.6935, -0.6935, 0.1951), (-0.7071, -0.7071, 7.55e-08), (-0.6935, -0.6935, -0.1951), (-0.6533, -0.6533, -0.3827), (-0.5896, -0.5863, -0.5352), (-0.5258, -0.4865, -0.5436), (-0.4058, -0.3781, -0.6333), (-0.2676, -0.2625, -0.7916), (-0.1345, -0.1402, -0.9556), (-0.1622, -0.1084, 0.9808), (-0.3182, -0.2126, 0.9239), (-0.4619, -0.3087, 0.8315), (-0.5879, -0.3928, 0.7071), (-0.6913, -0.4619, 0.5556), (-0.7682, -0.5133, 0.3827), (-0.8155, -0.5449, 0.1951), (-0.8315, -0.5556, 7.55e-08), (-0.8155, -0.5449, -0.1951), (-0.7682, -0.5133, -0.3827), (-0.6919, -0.4615, -0.5376), (-0.6092, -0.3845, -0.5575), (-0.4691, -0.299, -0.634), (-0.3141, -0.2125, -0.7958), (-0.1557, -0.1164, -0.9689), (2.48e-08, -1.247e-07, 1.0), (-0.1802, -0.07466, 0.9808), (-0.3536, -0.1464, 0.9239), (-0.5133, -0.2126, 0.8315), (-0.6533, -0.2706, 0.7071), (-0.7682, -0.3182, 0.5556), (-0.8536, -0.3536, 0.3827), (-0.9061, -0.3753, 0.1951), (-0.9239, -0.3827, 7.55e-08), (-0.9061, -0.3753, -0.1951), (-0.8537, -0.3537, -0.3805), (-0.7711, -0.3209, -0.5087), (-0.6597, -0.2746, -0.5756), (-0.5164, -0.2149, -0.6326), (-0.3452, -0.1661, -0.8219), (-0.1692, -0.09102, -0.9919), (-0.1913, -0.03806, 0.9808), (-0.3753, -0.07466, 0.9239), (-0.5449, -0.1084, 0.8315), (-0.6935, -0.1379, 0.7071), (-0.8155, -0.1622, 0.5556), (-0.9061, -0.1802, 0.3827), (-0.9619, -0.1913, 0.1951), (-0.9808, -0.1951, 7.55e-08), (-0.9619, -0.1913, -0.1951), (-0.9069, -0.1809, -0.3717), (-0.8215, -0.1682, -0.4588), (-0.7009, -0.1501, -0.5759), (-0.5499, -0.1374, -0.6671), (-0.3547, -0.1276, -0.9008), (-0.1742, -0.06469, -1.023)], [], [(7, 6, 21, 22), (5, 4, 19, 20), (3, 2, 17, 18), (14, 13, 28, 29), (1, 0, 15, 16), (12, 11, 26, 27), (10, 9, 24, 25), (8, 7, 22, 23), (6, 5, 20, 21), (4, 3, 18, 19), (2, 1, 16, 17), (13, 12, 27, 28), (11, 10, 25, 26), (9, 8, 23, 24), (17, 16, 31, 32), (28, 27, 42, 43), (26, 25, 40, 41), (24, 23, 38, 39), (22, 21, 36, 37), (20, 19, 34, 35), (18, 17, 32, 33), (29, 28, 43, 44), (16, 15, 30, 31), (27, 26, 41, 42), (25, 24, 39, 40), (23, 22, 37, 38), (21, 20, 35, 36), (19, 18, 33, 34), (32, 31, 46, 47), (43, 42, 57, 58), (41, 40, 55, 56), (39, 38, 53, 54), (37, 36, 51, 52), (35, 34, 49, 50), (33, 32, 47, 48), (44, 43, 58, 59), (31, 30, 45, 46), (42, 41, 56, 57), (40, 39, 54, 55), (38, 37, 52, 53), (36, 35, 50, 51), (34, 33, 48, 49), (47, 46, 61, 62), (58, 57, 72, 73), (56, 55, 70, 71), (54, 53, 68, 69), (52, 51, 66, 67), (50, 49, 64, 65), (48, 47, 62, 63), (59, 58, 73, 74), (46, 45, 60, 61), (57, 56, 71, 72), (55, 54, 69, 70), (53, 52, 67, 68), (51, 50, 65, 66), (49, 48, 63, 64), (62, 61, 76, 77), (73, 72, 87, 88), (71, 70, 85, 86), (69, 68, 83, 84), (67, 66, 81, 82), (65, 64, 79, 80), (63, 62, 77, 78), (74, 73, 88, 89), (61, 60, 75, 76), (72, 71, 86, 87), (70, 69, 84, 85), (68, 67, 82, 83), (66, 65, 80, 81), (64, 63, 78, 79), (77, 76, 91, 92), (88, 87, 102, 103), (86, 85, 100, 101), (84, 83, 98, 99), (82, 81, 96, 97), (80, 79, 94, 95), (78, 77, 92, 93), (89, 88, 103, 104), (76, 75, 90, 91), (87, 86, 101, 102), (85, 84, 99, 100), (83, 82, 97, 98), (81, 80, 95, 96), (79, 78, 93, 94), (92, 91, 106, 107), (103, 102, 117, 118), (101, 100, 115, 116), (99, 98, 113, 114), (97, 96, 111, 112), (95, 94, 109, 110), (93, 92, 107, 108), (104, 103, 118, 119), (91, 90, 105, 106), (102, 101, 116, 117), (100, 99, 114, 115), (98, 97, 112, 113), (96, 95, 110, 111), (94, 93, 108, 109), (107, 106, 121, 122), (118, 117, 132, 133), (116, 115, 130, 131), (114, 113, 128, 129), (112, 111, 126, 127), (110, 109, 124, 125), (108, 107, 122, 123), (119, 118, 133, 134), (106, 105, 120, 121), (117, 116, 131, 132), (115, 114, 129, 130), (113, 112, 127, 128), (111, 110, 125, 126), (109, 108, 123, 124), (122, 121, 136, 137), (133, 132, 147, 148), (131, 130, 145, 146), (129, 128, 143, 144), (127, 126, 141, 142), (125, 124, 139, 140), (123, 122, 137, 138), (134, 133, 148, 149), (121, 120, 135, 136), (132, 131, 146, 147), (130, 129, 144, 145), (128, 127, 142, 143), (126, 125, 140, 141), (124, 123, 138, 139), (137, 136, 151, 152), (148, 147, 162, 163), (146, 145, 160, 161), (144, 143, 158, 159), (142, 141, 156, 157), (140, 139, 154, 155), (138, 137, 152, 153), (149, 148, 163, 164), (136, 135, 150, 151), (147, 146, 161, 162), (145, 144, 159, 160), (143, 142, 157, 158), (141, 140, 155, 156), (139, 138, 153, 154), (152, 151, 166, 167), (163, 162, 177, 178), (161, 160, 175, 176), (159, 158, 173, 174), (157, 156, 171, 172), (155, 154, 169, 170), (153, 152, 167, 168), (164, 163, 178, 179), (151, 150, 165, 166), (162, 161, 176, 177), (160, 159, 174, 175), (158, 157, 172, 173), (156, 155, 170, 171), (154, 153, 168, 169), (167, 166, 181, 182), (178, 177, 192, 193), (176, 175, 190, 191), (174, 173, 188, 189), (172, 171, 186, 187), (170, 169, 184, 185), (168, 167, 182, 183), (179, 178, 193, 194), (166, 165, 180, 181), (177, 176, 191, 192), (175, 174, 189, 190), (173, 172, 187, 188), (171, 170, 185, 186), (169, 168, 183, 184), (182, 181, 196, 197), (193, 192, 207, 208), (191, 190, 205, 206), (189, 188, 203, 204), (187, 186, 201, 202), (185, 184, 199, 200), (183, 182, 197, 198), (194, 193, 208, 209), (181, 180, 195, 196), (192, 191, 206, 207), (190, 189, 204, 205), (188, 187, 202, 203), (186, 185, 200, 201), (184, 183, 198, 199), (197, 196, 211, 212), (208, 207, 222, 223), (206, 205, 220, 221), (204, 203, 218, 219), (202, 201, 216, 217), (200, 199, 214, 215), (198, 197, 212, 213), (209, 208, 223, 224), (196, 195, 210, 211), (207, 206, 221, 222), (205, 204, 219, 220), (203, 202, 217, 218), (201, 200, 215, 216), (199, 198, 213, 214), (212, 211, 226, 227), (223, 222, 237, 238), (221, 220, 235, 236), (219, 218, 233, 234), (217, 216, 231, 232), (215, 214, 229, 230), (213, 212, 227, 228), (224, 223, 238, 239), (211, 210, 225, 226), (222, 221, 236, 237), (220, 219, 234, 235), (218, 217, 232, 233), (216, 215, 230, 231), (214, 213, 228, 229), (227, 226, 241, 242), (238, 237, 252, 253), (236, 235, 250, 251), (234, 233, 248, 249), (232, 231, 246, 247), (230, 229, 244, 245), (228, 227, 242, 243), (239, 238, 253, 254), (226, 225, 240, 241), (237, 236, 251, 252), (235, 234, 249, 250), (233, 232, 247, 248), (231, 230, 245, 246), (229, 228, 243, 244), (242, 241, 256, 257), (253, 252, 267, 268), (251, 250, 265, 266), (249, 248, 263, 264), (247, 246, 261, 262), (245, 244, 259, 260), (243, 242, 257, 258), (254, 253, 268, 269), (241, 240, 255, 256), (252, 251, 266, 267), (250, 249, 264, 265), (248, 247, 262, 263), (246, 245, 260, 261), (244, 243, 258, 259), (257, 256, 271, 272), (268, 267, 282, 283), (266, 265, 280, 281), (264, 263, 278, 279), (262, 261, 276, 277), (260, 259, 274, 275), (258, 257, 272, 273), (269, 268, 283, 284), (256, 255, 270, 271), (267, 266, 281, 282), (265, 264, 279, 280), (263, 262, 277, 278), (261, 260, 275, 276), (259, 258, 273, 274), (272, 271, 286, 287), (283, 282, 297, 298), (281, 280, 295, 296), (279, 278, 293, 294), (277, 276, 291, 292), (275, 274, 289, 290), (273, 272, 287, 288), (284, 283, 298, 299), (271, 270, 285, 286), (282, 281, 296, 297), (280, 279, 294, 295), (278, 277, 292, 293), (276, 275, 290, 291), (274, 273, 288, 289), (287, 286, 301, 302), (298, 297, 312, 313), (296, 295, 310, 311), (294, 293, 308, 309), (292, 291, 306, 307), (290, 289, 304, 305), (288, 287, 302, 303), (299, 298, 313, 314), (286, 285, 300, 301), (297, 296, 311, 312), (295, 294, 309, 310), (293, 292, 307, 308), (291, 290, 305, 306), (289, 288, 303, 304), (302, 301, 316, 317), (313, 312, 327, 328), (311, 310, 325, 326), (309, 308, 323, 324), (307, 306, 321, 322), (305, 304, 319, 320), (303, 302, 317, 318), (314, 313, 328, 329), (301, 300, 315, 316), (312, 311, 326, 327), (310, 309, 324, 325), (308, 307, 322, 323), (306, 305, 320, 321), (304, 303, 318, 319), (317, 316, 332, 333), (328, 327, 343, 344), (326, 325, 341, 342), (324, 323, 339, 340), (322, 321, 337, 338), (320, 319, 335, 336), (318, 317, 333, 334), (329, 328, 344, 345), (316, 315, 331, 332), (327, 326, 342, 343), (325, 324, 340, 341), (323, 322, 338, 339), (321, 320, 336, 337), (319, 318, 334, 335), (333, 332, 347, 348), (344, 343, 358, 359), (342, 341, 356, 357), (340, 339, 354, 355), (338, 337, 352, 353), (336, 335, 350, 351), (334, 333, 348, 349), (345, 344, 359, 360), (332, 331, 346, 347), (343, 342, 357, 358), (341, 340, 355, 356), (339, 338, 353, 354), (337, 336, 351, 352), (335, 334, 349, 350), (348, 347, 362, 363), (359, 358, 373, 374), (357, 356, 371, 372), (355, 354, 369, 370), (353, 352, 367, 368), (351, 350, 365, 366), (349, 348, 363, 364), (360, 359, 374, 375), (347, 346, 361, 362), (358, 357, 372, 373), (356, 355, 370, 371), (354, 353, 368, 369), (352, 351, 366, 367), (350, 349, 364, 365), (363, 362, 377, 378), (374, 373, 388, 389), (372, 371, 386, 387), (370, 369, 384, 385), (368, 367, 382, 383), (366, 365, 380, 381), (364, 363, 378, 379), (375, 374, 389, 390), (362, 361, 376, 377), (373, 372, 387, 388), (371, 370, 385, 386), (369, 368, 383, 384), (367, 366, 381, 382), (365, 364, 379, 380), (378, 377, 392, 393), (389, 388, 403, 404), (387, 386, 401, 402), (385, 384, 399, 400), (383, 382, 397, 398), (381, 380, 395, 396), (379, 378, 393, 394), (390, 389, 404, 405), (377, 376, 391, 392), (388, 387, 402, 403), (386, 385, 400, 401), (384, 383, 398, 399), (382, 381, 396, 397), (380, 379, 394, 395), (393, 392, 407, 408), (404, 403, 418, 419), (402, 401, 416, 417), (400, 399, 414, 415), (398, 397, 412, 413), (396, 395, 410, 411), (394, 393, 408, 409), (405, 404, 419, 420), (392, 391, 406, 407), (403, 402, 417, 418), (401, 400, 415, 416), (399, 398, 413, 414), (397, 396, 411, 412), (395, 394, 409, 410), (408, 407, 422, 423), (419, 418, 433, 434), (417, 416, 431, 432), (415, 414, 429, 430), (413, 412, 427, 428), (411, 410, 425, 426), (409, 408, 423, 424), (420, 419, 434, 435), (407, 406, 421, 422), (418, 417, 432, 433), (416, 415, 430, 431), (414, 413, 428, 429), (412, 411, 426, 427), (410, 409, 424, 425), (423, 422, 437, 438), (434, 433, 448, 449), (432, 431, 446, 447), (430, 429, 444, 445), (428, 427, 442, 443), (426, 425, 440, 441), (424, 423, 438, 439), (435, 434, 449, 450), (422, 421, 436, 437), (433, 432, 447, 448), (431, 430, 445, 446), (429, 428, 443, 444), (427, 426, 441, 442), (425, 424, 439, 440), (438, 437, 453, 454), (449, 448, 464, 465), (447, 446, 462, 463), (445, 444, 460, 461), (443, 442, 458, 459), (441, 440, 456, 457), (439, 438, 454, 455), (450, 449, 465, 466), (437, 436, 452, 453), (448, 447, 463, 464), (446, 445, 461, 462), (444, 443, 459, 460), (442, 441, 457, 458), (440, 439, 455, 456), (454, 453, 468, 469), (465, 464, 479, 480), (463, 462, 477, 478), (461, 460, 475, 476), (459, 458, 473, 474), (457, 456, 471, 472), (455, 454, 469, 470), (466, 465, 480, 481), (453, 452, 467, 468), (464, 463, 478, 479), (462, 461, 476, 477), (460, 459, 474, 475), (458, 457, 472, 473), (456, 455, 470, 471), (330, 14, 29), (0, 451, 15), (15, 451, 30), (330, 29, 44), (30, 451, 45), (330, 44, 59), (45, 451, 60), (330, 59, 74), (60, 451, 75), (330, 74, 89), (75, 451, 90), (330, 89, 104), (90, 451, 105), (330, 104, 119), (105, 451, 120), (330, 119, 134), (120, 451, 135), (330, 134, 149), (135, 451, 150), (330, 149, 164), (150, 451, 165), (330, 164, 179), (165, 451, 180), (330, 179, 194), (180, 451, 195), (330, 194, 209), (195, 451, 210), (330, 209, 224), (210, 451, 225), (330, 224, 239), (225, 451, 240), (330, 239, 254), (240, 451, 255), (330, 254, 269), (255, 451, 270), (330, 269, 284), (270, 451, 285), (330, 284, 299), (285, 451, 300), (330, 299, 314), (300, 451, 315), (330, 314, 329), (315, 451, 331), (330, 329, 345), (331, 451, 346), (330, 345, 360), (346, 451, 361), (330, 360, 375), (361, 451, 376), (330, 375, 390), (376, 451, 391), (330, 390, 405), (391, 451, 406), (330, 405, 420), (406, 451, 421), (330, 420, 435), (421, 451, 436), (330, 435, 450), (436, 451, 452), (330, 450, 466), (452, 451, 467), (330, 466, 481), (469, 468, 1, 2), (480, 479, 12, 13), (467, 451, 0), (478, 477, 10, 11), (476, 475, 8, 9), (474, 473, 6, 7), (472, 471, 4, 5), (470, 469, 2, 3), (481, 480, 13, 14), (468, 467, 0, 1), (479, 478, 11, 12), (477, 476, 9, 10), (475, 474, 7, 8), (473, 472, 5, 6), (471, 470, 3, 4), (330, 481, 14)])
me_sphere.use_remesh_preserve_volume = False
me_sphere.use_remesh_preserve_attributes = False
me_sphere.use_mirror_vertex_groups = False
me_sphere.update()

# ---- objects
ob_plane_002 = bpy.data.objects.new('Plane.002', me_plane_002)
ob_plane_001 = bpy.data.objects.new('Plane.001', me_plane_001)
ob_plane = bpy.data.objects.new('Plane', me_plane)
ob_sphere = bpy.data.objects.new('Sphere', me_sphere)
ob_camera = bpy.data.objects.new('Camera', cam_camera)

# ---- transforms, parenting, visibility, modifiers, constraints
ob_plane_002.location = (-1.14, 2.73, 11.14)
ob_plane_002.scale = (9.693, 9.693, 9.693)
ob_plane_002.lineart.crease_threshold = 0.0
ob_plane_001.location = (-1.14, 2.73, -5.461)
ob_plane_001.scale = (9.693, 9.693, 9.693)
ob_plane_001.lineart.crease_threshold = 0.0
ob_plane.location = (0.0, 3.264, 2.511)
ob_plane.rotation_euler = (1.571, -0.0, 0.0)
ob_plane.lineart.crease_threshold = 0.0
_m = ob_plane.modifiers.new('EdgeSplit', 'EDGE_SPLIT')
_m.split_angle = 0.5061
_m = ob_plane.modifiers.new('Mirror', 'MIRROR')
_m.use_clip = True
_m = ob_plane.modifiers.new('Subsurf', 'SUBSURF')
_m.uv_smooth = 'PRESERVE_CORNERS'
_m.quality = 1
_m.render_levels = 1
_m.show_only_control_edges = False
ob_sphere.location = (0.0, 0.0, 2.352)
ob_sphere.scale = (2.923, 2.923, 2.923)
ob_sphere.hide_viewport = True
ob_sphere.hide_render = True
ob_sphere.lineart.crease_threshold = 0.0
ob_camera.location = (-12.65, 14.65, -0.7547)
ob_camera.rotation_euler = (1.676, 0.01187, 3.915)
ob_camera.lock_rotations_4d = False
ob_camera.empty_display_type = 'ARROWS'
ob_camera.color = (0.0, 0.0, 0.0, 0.0)
ob_camera.hide_viewport = True
ob_camera.display_type = 'WIRE'
ob_camera.lineart.crease_threshold = 0.0

# ---- collection membership
col_collection_1.objects.link(ob_plane_002)
col_collection_1.objects.link(ob_plane_001)
col_collection_1.objects.link(ob_plane)
col_collection_1.objects.link(ob_sphere)
col_collection_1.objects.link(ob_camera)

# ---- scene / render settings (as saved in the file)
scene.camera = ob_camera
scene.frame_start = 1; scene.frame_end = 250; scene.frame_set(1)
scene.render.engine = 'CYCLES'
scene.render.resolution_percentage = 50
scene.render.dither_intensity = 0.0
scene.cycles.use_denoising = False
scene.cycles.samples = 10
scene.cycles.sampling_pattern = 'TABULATED_SOBOL'
scene.cycles.light_sampling_threshold = 0.0
scene.cycles.use_adaptive_sampling = False
scene.cycles.use_light_tree = False
scene.cycles.blur_glossy = 0.0
scene.cycles.pixel_filter_type = 'GAUSSIAN'
scene.cycles.sample_clamp_indirect = 0.0
scene.view_settings.view_transform = 'Standard'
bpy.context.view_layer.update()
